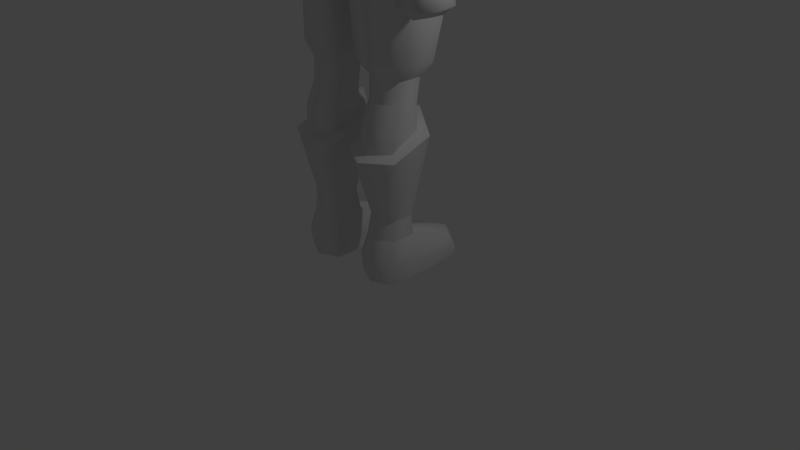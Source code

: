 # Source: swordman_exp.blend  (saved by Blender 2.76.0; exported with 4.5.12 LTS)
import bpy
from mathutils import Matrix  # noqa: F401  (used for matrix-valued properties, if any)

bpy.ops.wm.read_factory_settings(use_empty=True)
scene = bpy.context.scene
scene.name = 'Scene'

# ---- collections
col_collection_1 = bpy.data.collections.new('Collection 1'); scene.collection.children.link(col_collection_1)

# ---- materials (node trees are filled in below, after node groups)
mat_material = bpy.data.materials.new('Material')
mat_material.alpha_threshold = 0.0
mat_material.use_transparent_shadow = False
mat_material.roughness = 0.5
mat_material.line_color = (0.0, 0.0, 0.0, 1.0)

# ---- material node trees

# ---- world
world_world = bpy.data.worlds.new('World'); scene.world = world_world
world_world.color = (0.05088, 0.05088, 0.05088)
world_world.use_sun_shadow = False
world_world.sun_shadow_jitter_overblur = 0.0
world_world.cycles.sampling_method = 'MANUAL'
world_world.cycles.sample_map_resolution = 256

# ---- cameras
cam_camera = bpy.data.cameras.new('Camera')
cam_camera.clip_end = 100.0
cam_camera.lens = 35.0
cam_camera.sensor_width = 32.0
cam_camera.sensor_height = 18.0
cam_camera.ortho_scale = 7.314
cam_camera.dof.focus_distance = 0.0
cam_camera.dof.aperture_fstop = 128.0

# ---- lights
light_lamp = bpy.data.lights.new('Lamp', 'POINT')
light_lamp.transmission_factor = 0.0
light_lamp.cutoff_distance = 30.0
light_lamp.energy = 100.0
light_lamp.shadow_buffer_clip_start = 1.001
light_lamp.shadow_soft_size = 0.1
light_lamp.shadow_maximum_resolution = 0.006
light_lamp.use_absolute_resolution = True
light_lamp.cycles.use_multiple_importance_sampling = False

# ---- meshes
me_cube = bpy.data.meshes.new('Cube')
me_cube.from_pydata([(0.7611, 0.6735, 0.005425), (0.7611, -0.3707, 0.005425), (0.2382, -0.3707, 0.005425), (0.2382, 0.7397, 0.005425), (0.4996, 0.8755, 0.005425), (0.7611, 0.006119, 0.005425), (0.4996, -0.4994, 0.005425), (0.2382, 0.00612, 0.005425), (0.7835, 0.002559, 0.2175), (0.7835, -0.3884, 0.2578), (0.4996, 0.9012, 0.1438), (0.2157, 0.7608, 0.1438), (0.4996, -0.5214, 0.2578), (0.2157, -0.3884, 0.2578), (0.2157, 0.00256, 0.2175), (0.7835, 0.6947, 0.1438), (0.7231, -0.0152, 0.8146), (0.7231, -0.303, 0.8146), (0.4996, 0.8041, 0.3245), (0.2157, 0.6637, 0.3245), (0.5225, -0.4184, 0.8146), (0.3218, -0.303, 0.8146), (0.3023, 0.004277, 0.8146), (0.732, 0.5976, 0.3245), (0.4996, 0.0933, 0.5533), (0.7643, 0.04264, 1.882), (0.7643, -0.3598, 1.682), (0.4996, -0.5034, 1.642), (0.235, -0.3598, 1.682), (0.235, 0.04264, 1.882), (0.4996, 0.1801, 2.017), (0.8836, 0.1259, 1.818), (0.8836, -0.4308, 1.618), (0.4996, -0.6392, 1.593), (0.1156, -0.4308, 1.618), (0.1156, 0.1259, 1.818), (0.4996, 0.3334, 2.049), (0.7484, 0.051, 2.179), (0.7484, -0.2203, 2.217), (0.4995, -0.3553, 2.217), (0.2507, -0.2203, 2.213), (0.2507, 0.051, 2.179), (0.4995, 0.1921, 2.179), (0.7484, 0.1006, 2.486), (0.7484, -0.2089, 2.486), (0.4995, -0.3439, 2.486), (0.2507, -0.2089, 2.486), (0.2507, 0.1006, 2.486), (0.4995, 0.2599, 2.486), (0.9119, 0.1443, 2.676), (0.9119, -0.2142, 2.676), (0.5053, -0.441, 2.676), (0.1448, -0.3265, 2.676), (0.1448, 0.2165, 2.676), (0.5053, 0.3623, 2.676), (0.9461, 0.2512, 3.145), (0.9119, -0.2026, 3.312), (0.5131, -0.4912, 3.301), (0.1566, -0.4088, 3.448), (0.1566, 0.316, 3.429), (0.5053, 0.4557, 3.312), (0.933, 0.2347, 3.844), (0.9215, -0.3483, 3.667), (0.5855, -0.6394, 3.659), (0.5855, 0.4358, 3.827), (0.8598, 0.1578, 4.164), (0.8115, -0.3644, 4.174), (0.4512, -0.6645, 4.231), (0.5849, 0.3968, 4.173), (0.734, 0.1448, 4.516), (0.734, -0.2165, 4.516), (0.4202, -0.5017, 4.566), (0.4188, 0.2903, 4.516), (0.6894, 0.185, 5.04), (0.6894, -0.2375, 4.881), (0.3993, -0.4944, 4.92), (0.3979, 0.2481, 5.033), (0.8251, 0.2251, 5.405), (0.8528, -0.3486, 5.413), (0.48, -0.7425, 5.577), (0.4645, 0.4419, 5.314), (0.8387, 0.2096, 5.98), (0.8454, -0.5853, 5.985), (0.5243, -0.81, 5.959), (0.5366, 0.3891, 6.124), (0.8465, 0.1022, 6.391), (0.8465, -0.6164, 6.381), (0.5445, -0.7261, 6.41), (0.5366, 0.1028, 6.418), (0.5986, -0.2866, 6.762), (0.8465, -0.2589, 6.616), (0.9097, -0.2645, 5.813), (0.295, -0.2714, 6.857), (0.2172, -0.01991, 6.657), (0.2536, -0.1867, 7.01), (0.308, 0.2304, 7.01), (0.4147, 0.3569, 7.693), (0.4603, -0.3499, 7.062), (0.5465, 0.1706, 7.062), (0.4672, 0.1439, 7.524), (0.3791, -0.3693, 7.464), (0.4443, -0.03744, 7.82), (0.4033, 0.405, 7.858), (0.3594, -0.3375, 7.806), (0.2857, -0.04186, 8.017), (0.249, 0.3562, 7.997), (0.1838, -0.2196, 7.995), (0.2047, 0.5362, 7.848), (0.1092, 0.5499, 7.678), (0.0602, 0.5513, 7.56), (0.3243, 0.3533, 7.652), (0.1092, 0.4694, 7.643), (0.0602, 0.4704, 7.557), (0.3235, 0.3753, 7.563), (0.3716, 0.188, 7.503), (0.08885, 0.4524, 7.278), (0.4736, 0.1199, 7.246), (0.3509, 0.3109, 7.26), (0.355, 0.1603, 7.236), (0.3388, 0.3809, 7.376), (0.227, 0.4102, 7.173), (0.1577, 0.5199, 6.831), (0.0781, 0.587, 8.058), (0.2709, 0.3564, 7.5), (0.1137, 0.4153, 7.498), (0.4021, -0.3227, 7.25), (0.209, 0.1059, 6.925), (0.4995, -0.4893, 1.921), (0.7808, -0.3367, 1.921), (0.2199, -0.334, 1.909), (0.7231, 0.006159, 0.5533), (0.7231, -0.3196, 0.5533), (0.4996, -0.4483, 0.5533), (0.2761, -0.3196, 0.5533), (0.2544, 0.02785, 0.5533), (0.5225, 0.08916, 0.8146), (0.9955, -0.2597, 5.841), (1.043, -0.5853, 5.981), (1.194, -0.2589, 6.547), (1.119, -0.5671, 6.33), (1.051, 0.1321, 5.973), (1.122, 0.1022, 6.339), (1.072, -0.2588, 5.804), (1.158, -0.4852, 5.864), (1.56, -0.2582, 6.174), (1.431, -0.5002, 6.085), (1.162, 0.0242, 5.868), (1.437, 0.02552, 6.087), (1.059, -0.2556, 5.387), (1.191, -0.5893, 5.455), (1.458, -0.329, 5.044), (1.386, -0.5194, 5.06), (1.178, -0.1631, 5.017), (1.438, -0.1872, 5.015), (1.04, -0.3488, 4.723), (1.177, -0.5876, 4.67), (1.595, -0.3482, 4.665), (1.444, -0.5743, 4.667), (1.173, -0.1691, 4.697), (1.539, -0.1678, 4.694), (1.103, -0.3637, 4.019), (1.141, -0.5151, 4.018), (1.375, -0.3634, 4.015), (1.295, -0.5066, 4.016), (1.175, -0.1961, 4.357), (1.359, -0.195, 4.35), (1.074, -0.3511, 3.705), (1.124, -0.5979, 3.705), (1.453, -0.3443, 3.7), (1.385, -0.5742, 3.711), (1.157, -0.1121, 3.709), (1.423, -0.1104, 3.701), (1.052, -0.3623, 3.419), (1.118, -0.6002, 3.418), (1.52, -0.3321, 3.412), (1.414, -0.5862, 3.424), (1.163, -0.09945, 3.422), (1.465, -0.09768, 3.414), (1.327, -0.3151, 3.303), (1.285, -0.5227, 3.303), (1.327, -0.1491, 3.303), (1.079, -0.2519, 5.011), (1.19, -0.5337, 5.063), (1.521, -0.255, 5.408), (1.395, -0.5749, 5.453), (1.193, 0.02741, 5.371), (1.451, -0.03575, 5.386), (1.381, -0.08439, 5.755), (1.406, -0.4705, 5.769), (1.462, -0.257, 5.787), (1.085, -0.3633, 4.353), (1.157, -0.5146, 4.353), (1.45, -0.3629, 4.349), (1.355, -0.5061, 4.35), (1.187, -0.1965, 4.023), (1.34, -0.1954, 4.016), (1.183, -0.1961, 3.844), (1.34, -0.195, 3.842), (1.103, -0.3633, 3.845), (1.141, -0.5146, 3.844), (1.295, -0.5061, 3.842), (1.375, -0.3629, 3.841), (1.183, -0.5184, 4.784), (1.382, -0.5042, 4.784), (0.5028, -0.0906, 7.062), (0.4266, -0.08276, 7.496), (0.4396, -0.08223, 7.248), (-0.7611, 0.6735, 0.005425), (-0.7611, -0.3707, 0.005425), (-0.2382, -0.3707, 0.005425), (-0.2382, 0.7397, 0.005425), (-0.4996, 0.8755, 0.005425), (-0.7611, 0.006119, 0.005425), (-0.4996, -0.4994, 0.005425), (-0.2382, 0.00612, 0.005425), (-0.7835, 0.002559, 0.2175), (-0.7835, -0.3884, 0.2578), (-0.4996, 0.9012, 0.1438), (-0.2157, 0.7608, 0.1438), (-0.4996, -0.5214, 0.2578), (-0.2157, -0.3884, 0.2578), (-0.2157, 0.00256, 0.2175), (-0.7835, 0.6947, 0.1438), (-0.7231, -0.0152, 0.8146), (-0.7231, -0.303, 0.8146), (-0.4996, 0.8041, 0.3245), (-0.2157, 0.6637, 0.3245), (-0.5225, -0.4184, 0.8146), (-0.3218, -0.303, 0.8146), (-0.3023, 0.004277, 0.8146), (-0.732, 0.5976, 0.3245), (-0.4996, 0.0933, 0.5533), (-0.7643, 0.04264, 1.882), (-0.7643, -0.3598, 1.682), (-0.4996, -0.5034, 1.642), (-0.235, -0.3598, 1.682), (-0.235, 0.04264, 1.882), (-0.4996, 0.1801, 2.017), (-0.8836, 0.1259, 1.818), (-0.8836, -0.4308, 1.618), (-0.4996, -0.6392, 1.593), (-0.1156, -0.4308, 1.618), (-0.1156, 0.1259, 1.818), (-0.4996, 0.3334, 2.049), (-0.7484, 0.051, 2.179), (-0.7484, -0.2203, 2.217), (-0.4995, -0.3553, 2.217), (-0.2507, -0.2203, 2.213), (-0.2507, 0.051, 2.179), (-0.4995, 0.1921, 2.179), (-0.7484, 0.1006, 2.486), (-0.7484, -0.2089, 2.486), (-0.4995, -0.3439, 2.486), (-0.2507, -0.2089, 2.486), (-0.2507, 0.1006, 2.486), (-0.4995, 0.2599, 2.486), (-0.9119, 0.1443, 2.676), (-0.9119, -0.2142, 2.676), (-0.5053, -0.441, 2.676), (-0.1448, -0.3265, 2.676), (-0.1448, 0.2165, 2.676), (-0.5053, 0.3623, 2.676), (-0.9461, 0.2512, 3.145), (-0.9119, -0.2026, 3.312), (-0.5131, -0.4912, 3.301), (-0.1566, -0.4088, 3.448), (-0.1566, 0.316, 3.429), (-0.5053, 0.4557, 3.312), (-0.933, 0.2347, 3.844), (-0.9215, -0.3483, 3.667), (-0.5855, -0.6394, 3.659), (0.0, -0.7314, 3.659), (0.0, 0.4735, 3.803), (-0.5855, 0.4358, 3.827), (-0.8598, 0.1578, 4.164), (-0.8115, -0.3644, 4.174), (-0.4512, -0.6645, 4.231), (0.0, -0.7314, 4.231), (0.0, 0.4162, 4.164), (-0.5849, 0.3968, 4.173), (-0.734, 0.1448, 4.516), (-0.734, -0.2165, 4.516), (-0.4202, -0.5017, 4.566), (0.0, -0.5438, 4.566), (0.0, 0.3165, 4.511), (-0.4188, 0.2903, 4.516), (-0.6894, 0.185, 5.04), (-0.6894, -0.2375, 4.881), (-0.3993, -0.4944, 4.92), (0.0, -0.4922, 4.92), (0.0, 0.3084, 4.998), (-0.3979, 0.2481, 5.033), (-0.8251, 0.2251, 5.405), (-0.8528, -0.3486, 5.413), (-0.48, -0.7425, 5.577), (0.0, -0.7271, 5.576), (0.0, 0.4835, 5.441), (-0.4645, 0.4419, 5.314), (-0.8387, 0.2096, 5.98), (-0.8454, -0.5853, 5.985), (-0.5243, -0.81, 5.959), (0.0, -0.7678, 5.989), (0.0, 0.3831, 6.134), (-0.5366, 0.3891, 6.124), (-0.8465, 0.1022, 6.391), (-0.8465, -0.6164, 6.381), (-0.5445, -0.7261, 6.41), (0.0, -0.6711, 6.443), (0.0, 0.1205, 6.443), (-0.5366, 0.1028, 6.418), (-0.5986, -0.2866, 6.762), (-0.8465, -0.2589, 6.616), (-0.9097, -0.2645, 5.813), (0.0, -0.3647, 6.87), (-0.295, -0.2714, 6.857), (-0.2172, -0.01991, 6.657), (0.0, -0.3326, 6.997), (0.0, 0.224, 6.835), (-0.2536, -0.1867, 7.01), (-0.308, 0.2304, 7.01), (0.0, 0.5808, 7.6), (-0.4147, 0.3569, 7.693), (0.0, -0.521, 7.047), (-0.4603, -0.3499, 7.062), (-0.5465, 0.1706, 7.062), (-0.4672, 0.1439, 7.524), (0.0, -0.5111, 7.454), (-0.3791, -0.3693, 7.464), (0.0, 0.701, 8.257), (-0.4443, -0.03744, 7.82), (-0.4033, 0.405, 7.858), (0.0, -0.501, 7.774), (-0.3594, -0.3375, 7.806), (0.0, 0.3473, 8.115), (-0.2857, -0.04186, 8.017), (-0.249, 0.3562, 7.997), (0.0, -0.2858, 7.976), (-0.1838, -0.2196, 7.995), (0.0, 0.05711, 8.105), (-0.2047, 0.5362, 7.848), (-0.1092, 0.5499, 7.678), (0.0, 0.6914, 7.295), (-0.0602, 0.5513, 7.56), (-0.3243, 0.3533, 7.652), (-0.1092, 0.4694, 7.643), (0.0, 0.5684, 7.294), (-0.0602, 0.4704, 7.557), (-0.3235, 0.3753, 7.563), (-0.3716, 0.188, 7.503), (-0.08885, 0.4524, 7.278), (0.0, 0.5765, 7.764), (-0.4736, 0.1199, 7.246), (-0.3509, 0.3109, 7.26), (-0.355, 0.1603, 7.236), (-0.3388, 0.3809, 7.376), (0.0, 0.5147, 7.241), (-0.227, 0.4102, 7.173), (0.0, 0.6261, 6.881), (-0.1577, 0.5199, 6.831), (-0.0781, 0.587, 8.058), (-0.2709, 0.3564, 7.5), (-0.1137, 0.4153, 7.498), (0.0, 0.6053, 7.982), (-0.4021, -0.3227, 7.25), (0.0, -0.4797, 7.229), (0.0, 0.496, 6.753), (-0.209, 0.1059, 6.925), (-0.4995, -0.4893, 1.921), (-0.7808, -0.3367, 1.921), (-0.2199, -0.334, 1.909), (-0.7231, 0.006159, 0.5533), (-0.7231, -0.3196, 0.5533), (-0.4996, -0.4483, 0.5533), (-0.2761, -0.3196, 0.5533), (-0.2544, 0.02785, 0.5533), (-0.5225, 0.08916, 0.8146), (-0.9955, -0.2597, 5.841), (-1.043, -0.5853, 5.981), (-1.194, -0.2589, 6.547), (-1.119, -0.5671, 6.33), (-1.051, 0.1321, 5.973), (-1.122, 0.1022, 6.339), (-1.072, -0.2588, 5.804), (-1.158, -0.4852, 5.864), (-1.56, -0.2582, 6.174), (-1.431, -0.5002, 6.085), (-1.162, 0.0242, 5.868), (-1.437, 0.02552, 6.087), (-1.059, -0.2556, 5.387), (-1.191, -0.5893, 5.455), (-1.458, -0.329, 5.044), (-1.386, -0.5194, 5.06), (-1.178, -0.1631, 5.017), (-1.438, -0.1872, 5.015), (-1.04, -0.3488, 4.723), (-1.177, -0.5876, 4.67), (-1.595, -0.3482, 4.665), (-1.444, -0.5743, 4.667), (-1.173, -0.1691, 4.697), (-1.539, -0.1678, 4.694), (-1.103, -0.3637, 4.019), (-1.141, -0.5151, 4.018), (-1.375, -0.3634, 4.015), (-1.295, -0.5066, 4.016), (-1.175, -0.1961, 4.357), (-1.359, -0.195, 4.35), (-1.074, -0.3511, 3.705), (-1.124, -0.5979, 3.705), (-1.453, -0.3443, 3.7), (-1.385, -0.5742, 3.711), (-1.157, -0.1121, 3.709), (-1.423, -0.1104, 3.701), (-1.052, -0.3623, 3.419), (-1.118, -0.6002, 3.418), (-1.52, -0.3321, 3.412), (-1.414, -0.5862, 3.424), (-1.163, -0.09945, 3.422), (-1.465, -0.09768, 3.414), (-1.327, -0.3151, 3.303), (-1.285, -0.5227, 3.303), (-1.327, -0.1491, 3.303), (-1.079, -0.2519, 5.011), (-1.19, -0.5337, 5.063), (-1.521, -0.255, 5.408), (-1.395, -0.5749, 5.453), (-1.193, 0.02741, 5.371), (-1.451, -0.03575, 5.386), (-1.381, -0.08439, 5.755), (-1.406, -0.4705, 5.769), (-1.462, -0.257, 5.787), (-1.085, -0.3633, 4.353), (-1.157, -0.5146, 4.353), (-1.45, -0.3629, 4.349), (-1.355, -0.5061, 4.35), (-1.187, -0.1965, 4.023), (-1.34, -0.1954, 4.016), (-1.183, -0.1961, 3.844), (-1.34, -0.195, 3.842), (-1.103, -0.3633, 3.845), (-1.141, -0.5146, 3.844), (-1.295, -0.5061, 3.842), (-1.375, -0.3629, 3.841), (0.0, -0.4088, 3.448), (0.0, 0.316, 3.429), (-1.183, -0.5184, 4.784), (-1.382, -0.5042, 4.784), (-0.5028, -0.0906, 7.062), (-0.4266, -0.08276, 7.496), (-0.4396, -0.08223, 7.248)], [], [(3, 0, 5, 7), (12, 9, 131, 132), (8, 15, 23, 130), (10, 11, 19, 18), (11, 14, 134, 19), (6, 1, 9, 12), (2, 6, 12, 13), (1, 5, 8, 9), (7, 2, 13, 14), (0, 4, 10, 15), (3, 7, 14, 11), (4, 3, 11, 10), (5, 0, 15, 8), (20, 17, 32, 33), (16, 135, 36, 31), (23, 18, 24, 130), (18, 19, 134, 24), (13, 12, 132, 133), (9, 8, 130, 131), (14, 13, 133), (15, 10, 18, 23), (21, 20, 33, 34), (135, 22, 35, 36), (17, 16, 31, 32), (22, 21, 34, 35), (25, 26, 32, 31), (27, 28, 34, 33), (26, 27, 33, 32), (28, 29, 35, 34), (30, 25, 31, 36), (29, 30, 36, 35), (42, 48, 43), (30, 29, 41, 42), (41, 29, 129, 40), (129, 127, 39, 40), (25, 30, 42, 37), (127, 128, 38, 39), (48, 47, 53, 54), (39, 38, 44, 45), (38, 37, 43, 44), (42, 41, 47, 48), (41, 40, 46, 47), (40, 39, 45, 46), (49, 54, 60, 55), (47, 46, 52, 53), (46, 45, 51, 52), (43, 48, 54, 49), (45, 44, 50, 51), (44, 43, 49, 50), (272, 64, 59), (51, 50, 56, 57), (50, 49, 55, 56), (54, 53, 59, 60), (53, 52, 58, 59), (52, 51, 57, 58), (61, 64, 68, 65), (58, 57, 63), (55, 60, 64, 61), (57, 56, 62, 63), (56, 55, 61, 62), (134, 14, 133), (63, 62, 66, 67), (62, 61, 65, 66), (64, 272, 278, 68), (271, 63, 67, 277), (68, 278, 284, 72), (277, 67, 71, 283), (68, 72, 69, 65), (67, 66, 70, 71), (66, 65, 69, 70), (72, 284, 290, 76), (71, 70, 74, 75), (70, 69, 73, 74), (69, 72, 76, 73), (289, 75, 79, 295), (76, 290, 296, 80), (75, 74, 78, 79), (74, 73, 77, 78), (73, 76, 80, 77), (295, 79, 83, 301), (79, 78, 82, 83), (58, 271, 442), (301, 83, 87, 307), (84, 80, 296, 302), (83, 82, 86, 87), (81, 84, 88), (87, 89, 92, 307), (85, 88, 89, 90), (308, 88, 302), (90, 89, 87, 86), (88, 308, 93), (82, 78, 91), (77, 81, 91), (78, 77, 91), (85, 81, 88), (307, 92, 313), (89, 88, 93, 92), (283, 71, 75, 289), (94, 126, 95), (313, 92, 94, 316), (117, 95, 120), (121, 120, 95), (118, 95, 117), (86, 82, 137, 139), (116, 98, 95, 118), (125, 206, 205, 100), (326, 100, 103, 331), (100, 205, 101, 103), (331, 103, 106, 336), (101, 102, 105, 104), (103, 101, 104, 106), (107, 122, 333), (105, 333, 338, 104), (364, 125, 100, 326), (104, 338, 336, 106), (92, 93, 126, 94), (122, 107, 350, 362), (107, 102, 96, 108), (333, 105, 107), (341, 320, 109), (102, 101, 99, 96), (109, 108, 111, 112), (341, 109, 112, 345), (108, 96, 110, 111), (110, 114, 113), (99, 116, 118, 114), (96, 99, 114, 110), (111, 110, 113, 112), (119, 123, 114), (119, 115, 123), (204, 97, 94), (123, 113, 114), (345, 115, 355), (119, 117, 120), (123, 124, 112, 113), (119, 120, 115), (355, 120, 121, 357), (317, 126, 308), (115, 124, 123), (122, 328, 333), (117, 119, 114, 118), (328, 122, 362), (322, 97, 125, 364), (105, 102, 107), (97, 204, 206, 125), (97, 322, 316, 94), (365, 357, 121), (317, 95, 126), (120, 355, 115), (317, 365, 121, 95), (126, 93, 308), (320, 108, 109), (27, 26, 128, 127), (29, 28, 129), (28, 27, 127, 129), (26, 25, 128), (25, 37, 38, 128), (37, 42, 43), (17, 131, 130, 16), (21, 133, 132, 20), (20, 132, 131, 17), (22, 134, 133, 21), (24, 135, 16, 130), (135, 24, 134, 22), (81, 85, 141, 140), (137, 136, 142, 143), (139, 137, 143, 145), (91, 81, 140, 136), (90, 86, 139, 138), (85, 90, 138, 141), (82, 91, 136, 137), (147, 144, 189, 187), (144, 145, 188, 189), (136, 140, 146, 142), (140, 141, 147, 146), (138, 139, 145, 144), (141, 138, 144, 147), (181, 152, 158, 154), (182, 181, 202), (145, 143, 188), (143, 142, 148, 149), (142, 146, 185, 148), (146, 147, 187), (157, 155, 191, 193), (159, 156, 192, 165), (152, 153, 159, 158), (150, 151, 203), (153, 150, 156, 159), (151, 182, 202, 203), (196, 197, 171, 170), (198, 196, 170, 166), (155, 154, 190, 191), (154, 158, 164, 190), (158, 159, 165, 164), (156, 157, 193, 192), (169, 167, 173, 175), (171, 168, 174, 177), (201, 200, 169, 168), (197, 201, 168, 171), (200, 199, 167, 169), (199, 198, 166, 167), (172, 176, 180, 178), (167, 166, 172, 173), (166, 170, 176, 172), (170, 171, 177, 176), (168, 169, 175, 174), (173, 172, 178, 179), (176, 177, 180), (174, 175, 179, 178), (177, 174, 178, 180), (175, 173, 179), (148, 181, 182, 149), (150, 183, 184, 151), (151, 184, 149, 182), (152, 185, 186, 153), (153, 186, 183, 150), (185, 152, 181, 148), (143, 149, 184, 188), (187, 189, 183, 186), (185, 146, 187, 186), (189, 188, 184, 183), (161, 191, 190, 160), (162, 192, 193, 163), (163, 193, 191, 161), (165, 195, 194, 164), (195, 165, 192, 162), (164, 194, 160, 190), (195, 197, 196, 194), (194, 196, 198, 160), (160, 198, 199, 161), (161, 199, 200, 163), (163, 200, 201, 162), (162, 201, 197, 195), (77, 80, 84, 81), (58, 442, 443, 59), (64, 60, 59), (59, 443, 272), (271, 58, 63), (107, 108, 320, 350), (203, 202, 155, 157), (181, 154, 155, 202), (156, 150, 203, 157), (205, 99, 101), (98, 204, 94, 95), (206, 116, 99, 205), (204, 98, 116, 206), (345, 112, 124, 115), (88, 84, 302), (5, 1, 2, 7), (1, 6, 2), (3, 4, 0), (210, 214, 212, 207), (219, 372, 371, 216), (215, 370, 230, 222), (217, 225, 226, 218), (218, 226, 374, 221), (213, 219, 216, 208), (209, 220, 219, 213), (208, 216, 215, 212), (214, 221, 220, 209), (207, 222, 217, 211), (210, 218, 221, 214), (211, 217, 218, 210), (212, 215, 222, 207), (227, 240, 239, 224), (223, 238, 243, 375), (230, 370, 231, 225), (225, 231, 374, 226), (220, 373, 372, 219), (216, 371, 370, 215), (221, 373, 220), (222, 230, 225, 217), (228, 241, 240, 227), (375, 243, 242, 229), (224, 239, 238, 223), (229, 242, 241, 228), (232, 238, 239, 233), (234, 240, 241, 235), (233, 239, 240, 234), (235, 241, 242, 236), (237, 243, 238, 232), (236, 242, 243, 237), (249, 250, 255), (237, 249, 248, 236), (248, 247, 369, 236), (369, 247, 246, 367), (232, 244, 249, 237), (367, 246, 245, 368), (255, 261, 260, 254), (246, 252, 251, 245), (245, 251, 250, 244), (249, 255, 254, 248), (248, 254, 253, 247), (247, 253, 252, 246), (256, 262, 267, 261), (254, 260, 259, 253), (253, 259, 258, 252), (250, 256, 261, 255), (252, 258, 257, 251), (251, 257, 256, 250), (272, 266, 273), (258, 264, 263, 257), (257, 263, 262, 256), (261, 267, 266, 260), (260, 266, 265, 259), (259, 265, 264, 258), (268, 274, 279, 273), (265, 270, 264), (262, 268, 273, 267), (264, 270, 269, 263), (263, 269, 268, 262), (374, 373, 221), (270, 276, 275, 269), (269, 275, 274, 268), (273, 279, 278, 272), (271, 277, 276, 270), (279, 285, 284, 278), (277, 283, 282, 276), (279, 274, 280, 285), (276, 282, 281, 275), (275, 281, 280, 274), (285, 291, 290, 284), (282, 288, 287, 281), (281, 287, 286, 280), (280, 286, 291, 285), (289, 295, 294, 288), (291, 297, 296, 290), (288, 294, 293, 287), (287, 293, 292, 286), (286, 292, 297, 291), (295, 301, 300, 294), (294, 300, 299, 293), (265, 442, 271), (301, 307, 306, 300), (303, 302, 296, 297), (300, 306, 305, 299), (298, 309, 303), (306, 307, 314, 310), (304, 311, 310, 309), (308, 302, 309), (311, 305, 306, 310), (309, 315, 308), (299, 312, 293), (292, 312, 298), (293, 312, 292), (304, 309, 298), (307, 313, 314), (310, 314, 315, 309), (283, 289, 288, 282), (318, 319, 366), (313, 316, 318, 314), (352, 356, 319), (358, 319, 356), (353, 352, 319), (305, 379, 377, 299), (351, 353, 319, 324), (363, 327, 447, 448), (326, 331, 332, 327), (327, 332, 329, 447), (331, 336, 337, 332), (329, 334, 335, 330), (332, 337, 334, 329), (339, 333, 359), (335, 334, 338, 333), (364, 326, 327, 363), (334, 337, 336, 338), (314, 318, 366, 315), (359, 362, 350, 339), (339, 340, 321, 330), (333, 339, 335), (341, 342, 320), (330, 321, 325, 329), (342, 346, 344, 340), (341, 345, 346, 342), (340, 344, 343, 321), (343, 347, 348), (325, 348, 353, 351), (321, 343, 348, 325), (344, 346, 347, 343), (354, 348, 360), (354, 360, 349), (446, 318, 323), (360, 348, 347), (345, 355, 349), (354, 356, 352), (360, 347, 346, 361), (354, 349, 356), (355, 357, 358, 356), (317, 308, 366), (349, 360, 361), (359, 333, 328), (352, 353, 348, 354), (328, 362, 359), (322, 364, 363, 323), (335, 339, 330), (323, 363, 448, 446), (323, 318, 316, 322), (365, 358, 357), (317, 366, 319), (356, 349, 355), (317, 319, 358, 365), (366, 308, 315), (320, 342, 340), (234, 367, 368, 233), (236, 369, 235), (235, 369, 367, 234), (233, 368, 232), (232, 368, 245, 244), (244, 250, 249), (224, 223, 370, 371), (228, 227, 372, 373), (227, 224, 371, 372), (229, 228, 373, 374), (231, 370, 223, 375), (375, 229, 374, 231), (298, 380, 381, 304), (377, 383, 382, 376), (379, 385, 383, 377), (312, 376, 380, 298), (311, 378, 379, 305), (304, 381, 378, 311), (299, 377, 376, 312), (387, 427, 429, 384), (384, 429, 428, 385), (376, 382, 386, 380), (380, 386, 387, 381), (378, 384, 385, 379), (381, 387, 384, 378), (421, 394, 398, 392), (422, 444, 421), (385, 428, 383), (383, 389, 388, 382), (382, 388, 425, 386), (386, 427, 387), (397, 433, 431, 395), (399, 405, 432, 396), (392, 398, 399, 393), (390, 445, 391), (393, 399, 396, 390), (391, 445, 444, 422), (436, 410, 411, 437), (438, 406, 410, 436), (395, 431, 430, 394), (394, 430, 404, 398), (398, 404, 405, 399), (396, 432, 433, 397), (409, 415, 413, 407), (411, 417, 414, 408), (441, 408, 409, 440), (437, 411, 408, 441), (440, 409, 407, 439), (439, 407, 406, 438), (412, 418, 420, 416), (407, 413, 412, 406), (406, 412, 416, 410), (410, 416, 417, 411), (408, 414, 415, 409), (413, 419, 418, 412), (416, 420, 417), (414, 418, 419, 415), (417, 420, 418, 414), (415, 419, 413), (388, 389, 422, 421), (390, 391, 424, 423), (391, 422, 389, 424), (392, 393, 426, 425), (393, 390, 423, 426), (425, 388, 421, 392), (383, 428, 424, 389), (427, 426, 423, 429), (425, 426, 427, 386), (429, 423, 424, 428), (401, 400, 430, 431), (402, 403, 433, 432), (403, 401, 431, 433), (405, 404, 434, 435), (435, 402, 432, 405), (404, 430, 400, 434), (435, 434, 436, 437), (434, 400, 438, 436), (400, 401, 439, 438), (401, 403, 440, 439), (403, 402, 441, 440), (402, 435, 437, 441), (292, 298, 303, 297), (265, 266, 443, 442), (273, 266, 267), (266, 272, 443), (271, 270, 265), (339, 350, 320, 340), (445, 397, 395, 444), (421, 444, 395, 394), (396, 397, 445, 390), (447, 329, 325), (324, 319, 318, 446), (448, 447, 325, 351), (446, 448, 351, 324), (345, 349, 361, 346), (309, 302, 303), (212, 214, 209, 208), (208, 209, 213), (210, 207, 211)])
me_cube.polygons.foreach_set('use_smooth', [True] * 502)
_k = set([(0, 4), (0, 5), (1, 5), (1, 6), (2, 6), (2, 7), (3, 4), (3, 7), (16, 17), (16, 135), (17, 20), (20, 21), (21, 22), (22, 135), (24, 130), (24, 134), (25, 26), (25, 30), (26, 27), (27, 28), (28, 29), (29, 30), (31, 32), (31, 36), (32, 33), (33, 34), (34, 35), (35, 36), (38, 39), (39, 40), (43, 44), (43, 48), (44, 45), (45, 46), (46, 47), (47, 48), (58, 59), (58, 63), (69, 70), (69, 72), (70, 71), (71, 283), (72, 284), (81, 91), (82, 91), (94, 95), (94, 316), (95, 98), (95, 118), (95, 317), (96, 99), (96, 108), (97, 204), (97, 322), (98, 116), (98, 204), (99, 116), (101, 102), (101, 103), (102, 107), (103, 331), (107, 122), (107, 333), (108, 109), (109, 341), (110, 111), (110, 114), (111, 112), (112, 345), (114, 118), (115, 355), (122, 328), (130, 131), (131, 132), (132, 133), (133, 134), (152, 153), (152, 181), (160, 161), (160, 194), (161, 163), (162, 163), (162, 195), (194, 195), (196, 197), (196, 198), (197, 201), (198, 199), (199, 200), (200, 201), (207, 211), (207, 212), (208, 212), (208, 213), (209, 213), (209, 214), (210, 211), (210, 214), (223, 224), (223, 375), (224, 227), (227, 228), (228, 229), (229, 375), (231, 370), (231, 374), (232, 233), (232, 237), (233, 234), (234, 235), (235, 236), (236, 237), (238, 239), (238, 243), (239, 240), (240, 241), (241, 242), (242, 243), (245, 246), (246, 247), (250, 251), (250, 255), (251, 252), (252, 253), (253, 254), (254, 255), (265, 266), (265, 270), (280, 281), (280, 285), (281, 282), (282, 283), (284, 285), (298, 312), (299, 312), (316, 318), (317, 319), (318, 319), (319, 324), (319, 353), (321, 325), (321, 340), (322, 323), (323, 446), (324, 351), (324, 446), (325, 351), (328, 333), (328, 359), (329, 330), (329, 332), (330, 339), (331, 332), (333, 339), (339, 359), (340, 342), (341, 342), (343, 344), (343, 348), (344, 346), (345, 346), (348, 353), (349, 355), (370, 371), (371, 372), (372, 373), (373, 374), (392, 393), (392, 421), (400, 401), (400, 434), (401, 403), (402, 403), (402, 435), (434, 435), (436, 437), (436, 438), (437, 441), (438, 439), (439, 440), (440, 441)])
me_cube.attributes.new('sharp_edge', 'BOOLEAN', 'EDGE').data.foreach_set('value', [ (min(e.vertices), max(e.vertices)) in _k for e in me_cube.edges])
_uv = me_cube.uv_layers.new(name='UVMap')
_uv.uv.foreach_set('vector', [0.6811, 0.8069, 0.6277, 0.8004, 0.6273, 0.7323, 0.6807, 0.732, 0.4055, 0.648, 0.4352, 0.6364, 0.4507, 0.6701, 0.4192, 0.6807, 0.4731, 0.6146, 0.5221, 0.5703, 0.5251, 0.5877, 0.4966, 0.6565, 0.5479, 0.5663, 0.5689, 0.5759, 0.5634, 0.5902, 0.5456, 0.5803, 0.5689, 0.5759, 0.6021, 0.6295, 0.5699, 0.6599, 0.5634, 0.5902, 0.3948, 0.6241, 0.4243, 0.6114, 0.4352, 0.6364, 0.4055, 0.648, 0.3657, 0.6376, 0.3948, 0.6241, 0.4055, 0.648, 0.3778, 0.6616, 0.4243, 0.6114, 0.4617, 0.5936, 0.4731, 0.6146, 0.4352, 0.6364, 0.3289, 0.6573, 0.3657, 0.6376, 0.3778, 0.6616, 0.3403, 0.6779, 0.5169, 0.5587, 0.5498, 0.5519, 0.5479, 0.5663, 0.5221, 0.5703, 0.577, 0.5661, 0.6169, 0.6176, 0.6021, 0.6295, 0.5689, 0.5759, 0.5498, 0.5519, 0.577, 0.5661, 0.5689, 0.5759, 0.5479, 0.5663, 0.4617, 0.5936, 0.5169, 0.5587, 0.5221, 0.5703, 0.4731, 0.6146, 0.4307, 0.7126, 0.4611, 0.7044, 0.4712, 0.789, 0.439, 0.793, 0.5008, 0.6955, 0.5301, 0.693, 0.5329, 0.8012, 0.5096, 0.7964, 0.5251, 0.5877, 0.5456, 0.5803, 0.533, 0.6561, 0.4966, 0.6565, 0.5456, 0.5803, 0.5634, 0.5902, 0.5699, 0.6599, 0.533, 0.6561, 0.3778, 0.6616, 0.4055, 0.648, 0.4192, 0.6807, 0.3902, 0.6913, 0.4352, 0.6364, 0.4731, 0.6146, 0.4966, 0.6565, 0.4507, 0.6701, 0.3403, 0.6779, 0.3778, 0.6616, 0.3902, 0.6913, 0.5221, 0.5703, 0.5479, 0.5663, 0.5456, 0.5803, 0.5251, 0.5877, 0.4029, 0.7185, 0.4307, 0.7126, 0.439, 0.793, 0.4007, 0.8118, 0.5301, 0.693, 0.5604, 0.6962, 0.5582, 0.797, 0.5329, 0.8012, 0.4611, 0.7044, 0.5008, 0.6955, 0.5096, 0.7964, 0.4712, 0.789, 0.5604, 0.6962, 0.5986, 0.7059, 0.6082, 0.7968, 0.5582, 0.797, 0.5094, 0.8082, 0.4718, 0.8007, 0.4712, 0.789, 0.5096, 0.7964, 0.443, 0.8059, 0.414, 0.8219, 0.4007, 0.8118, 0.439, 0.793, 0.4718, 0.8007, 0.443, 0.8059, 0.439, 0.793, 0.4712, 0.789, 0.599, 0.8098, 0.557, 0.8096, 0.5582, 0.797, 0.6082, 0.7968, 0.5328, 0.8088, 0.5094, 0.8082, 0.5096, 0.7964, 0.5329, 0.8012, 0.557, 0.8096, 0.5328, 0.8088, 0.5329, 0.8012, 0.5582, 0.797, 0.2207, 0.2941, 0.2271, 0.334, 0.1867, 0.3353, 0.2182, 0.2754, 0.245, 0.2517, 0.2547, 0.2851, 0.2207, 0.2941, 0.2547, 0.2851, 0.245, 0.2517, 0.286, 0.2399, 0.2856, 0.2768, 0.07861, 0.2487, 0.1125, 0.2496, 0.109, 0.2892, 0.07462, 0.2844, 0.1869, 0.259, 0.2182, 0.2754, 0.2207, 0.2941, 0.1843, 0.2943, 0.1125, 0.2496, 0.1456, 0.2555, 0.1477, 0.2946, 0.109, 0.2892, 0.2271, 0.334, 0.2654, 0.324, 0.2714, 0.3507, 0.2316, 0.3599, 0.109, 0.2892, 0.1477, 0.2946, 0.1425, 0.3329, 0.1021, 0.3265, 0.1477, 0.2946, 0.1843, 0.2943, 0.1867, 0.3353, 0.1425, 0.3329, 0.2207, 0.2941, 0.2547, 0.2851, 0.2654, 0.324, 0.2271, 0.334, 0.2547, 0.2851, 0.2856, 0.2768, 0.297, 0.3044, 0.2654, 0.324, 0.07462, 0.2844, 0.109, 0.2892, 0.1021, 0.3265, 0.06715, 0.3142, 0.1825, 0.3668, 0.2316, 0.3599, 0.244, 0.4321, 0.1895, 0.4153, 0.2654, 0.324, 0.297, 0.3044, 0.3225, 0.3194, 0.2714, 0.3507, 0.06715, 0.3142, 0.1021, 0.3265, 0.09566, 0.3516, 0.05187, 0.3405, 0.1867, 0.3353, 0.2271, 0.334, 0.2316, 0.3599, 0.1825, 0.3668, 0.1021, 0.3265, 0.1425, 0.3329, 0.1462, 0.3635, 0.09566, 0.3516, 0.1425, 0.3329, 0.1867, 0.3353, 0.1825, 0.3668, 0.1462, 0.3635, 0.297, 0.5053, 0.2307, 0.49, 0.2979, 0.4454, 0.09566, 0.3516, 0.1462, 0.3635, 0.1403, 0.4314, 0.08118, 0.4266, 0.1462, 0.3635, 0.1825, 0.3668, 0.1895, 0.4153, 0.1403, 0.4314, 0.2316, 0.3599, 0.2714, 0.3507, 0.2979, 0.4454, 0.244, 0.4321, 0.2714, 0.3507, 0.3225, 0.3194, 0.3743, 0.3845, 0.2979, 0.4454, 0.05187, 0.3405, 0.09566, 0.3516, 0.08118, 0.4266, 0.03261, 0.4339, 0.1877, 0.4862, 0.2307, 0.49, 0.2208, 0.5279, 0.182, 0.5211, 0.03261, 0.4339, 0.08118, 0.4266, 0.08146, 0.4737, 0.1895, 0.4153, 0.244, 0.4321, 0.2307, 0.49, 0.1877, 0.4862, 0.08118, 0.4266, 0.1403, 0.4314, 0.1284, 0.4704, 0.08146, 0.4737, 0.1403, 0.4314, 0.1895, 0.4153, 0.1877, 0.4862, 0.1284, 0.4704, 0.5699, 0.6599, 0.6021, 0.6295, 0.6093, 0.6803, 0.08146, 0.4737, 0.1284, 0.4704, 0.1261, 0.5244, 0.07658, 0.5382, 0.1284, 0.4704, 0.1877, 0.4862, 0.182, 0.5211, 0.1261, 0.5244, 0.2307, 0.49, 0.297, 0.5053, 0.2851, 0.5463, 0.2208, 0.5279, 0.01125, 0.4819, 0.08146, 0.4737, 0.07658, 0.5382, 0.0247, 0.5513, 0.2208, 0.5279, 0.2851, 0.5463, 0.2719, 0.5868, 0.224, 0.5728, 0.0247, 0.5513, 0.07658, 0.5382, 0.09107, 0.5793, 0.04121, 0.5962, 0.2208, 0.5279, 0.224, 0.5728, 0.1837, 0.5634, 0.182, 0.5211, 0.07658, 0.5382, 0.1261, 0.5244, 0.1407, 0.5649, 0.09107, 0.5793, 0.1261, 0.5244, 0.182, 0.5211, 0.1837, 0.5634, 0.1407, 0.5649, 0.8991, 0.04095, 0.9828, 0.03866, 0.983, 0.1379, 0.9001, 0.1448, 0.9071, 0.9925, 0.8208, 0.9937, 0.833, 0.9345, 0.9087, 0.923, 0.7622, 0.03875, 0.8326, 0.04067, 0.8367, 0.1505, 0.7529, 0.1122, 0.8326, 0.04067, 0.8991, 0.04095, 0.9001, 0.1448, 0.8367, 0.1505, 0.9874, 0.926, 0.9087, 0.923, 0.9, 0.7871, 0.9892, 0.7892, 0.9001, 0.1448, 0.983, 0.1379, 0.983, 0.2252, 0.8902, 0.2126, 0.9087, 0.923, 0.833, 0.9345, 0.8084, 0.8377, 0.9, 0.7871, 0.7529, 0.1122, 0.8367, 0.1505, 0.8131, 0.2352, 0.7087, 0.2267, 0.8367, 0.1505, 0.9001, 0.1448, 0.8902, 0.2126, 0.8131, 0.2352, 0.9892, 0.7892, 0.9, 0.7871, 0.8935, 0.7163, 0.9901, 0.7116, 0.9, 0.7871, 0.8084, 0.8377, 0.8122, 0.711, 0.8935, 0.7163, 0.3743, 0.3845, 0.4166, 0.3709, 0.3851, 0.3974, 0.9901, 0.7116, 0.8935, 0.7163, 0.8904, 0.6341, 0.9898, 0.6244, 0.8915, 0.3633, 0.8902, 0.2126, 0.983, 0.2252, 0.9912, 0.3616, 0.8935, 0.7163, 0.8122, 0.711, 0.8295, 0.628, 0.8904, 0.6341, 0.8146, 0.3516, 0.8915, 0.3633, 0.8896, 0.4408, 0.8904, 0.6341, 0.8862, 0.5333, 0.9434, 0.5217, 0.9898, 0.6244, 0.8302, 0.4432, 0.8896, 0.4408, 0.8862, 0.5333, 0.8323, 0.5397, 0.994, 0.4357, 0.8896, 0.4408, 0.9912, 0.3616, 0.8323, 0.5397, 0.8862, 0.5333, 0.8904, 0.6341, 0.8295, 0.628, 0.8896, 0.4408, 0.994, 0.4357, 0.9573, 0.4861, 0.8122, 0.711, 0.8084, 0.8377, 0.7649, 0.7736, 0.8131, 0.2352, 0.8146, 0.3516, 0.7201, 0.3036, 0.7087, 0.2267, 0.8131, 0.2352, 0.7201, 0.3036, 0.8302, 0.4432, 0.8146, 0.3516, 0.8896, 0.4408, 0.9898, 0.6244, 0.9434, 0.5217, 0.9994, 0.5338, 0.8862, 0.5333, 0.8896, 0.4408, 0.9573, 0.4861, 0.9434, 0.5217, 0.9867, 0.9927, 0.9071, 0.9925, 0.9087, 0.923, 0.9874, 0.926, 0.1223, 0.7861, 0.1982, 0.7637, 0.2251, 0.8098, 0.004808, 0.7853, 0.07134, 0.7315, 0.1223, 0.7861, 0.05092, 0.8236, 0.2359, 0.8822, 0.2251, 0.8098, 0.2791, 0.8602, 0.3116, 0.775, 0.2791, 0.8602, 0.2251, 0.8098, 0.1955, 0.8725, 0.2251, 0.8098, 0.2359, 0.8822, 0.8295, 0.628, 0.8122, 0.711, 0.7727, 0.6963, 0.7771, 0.6277, 0.4905, 0.8548, 0.4786, 0.8403, 0.4816, 0.8133, 0.5049, 0.8437, 0.4457, 0.879, 0.4693, 0.8672, 0.4812, 0.8929, 0.45, 0.9021, 0.4069, 0.9205, 0.45, 0.9021, 0.4663, 0.9323, 0.4274, 0.9571, 0.45, 0.9021, 0.4812, 0.8929, 0.4962, 0.9249, 0.4663, 0.9323, 0.4274, 0.9571, 0.4663, 0.9323, 0.4791, 0.959, 0.4626, 0.9787, 0.4962, 0.9249, 0.5398, 0.9233, 0.5419, 0.9451, 0.4996, 0.9506, 0.4663, 0.9323, 0.4962, 0.9249, 0.4996, 0.9506, 0.4791, 0.959, 0.5677, 0.9273, 0.5845, 0.9592, 0.5528, 0.9785, 0.5419, 0.9451, 0.5528, 0.9785, 0.5128, 0.9878, 0.4996, 0.9506, 0.3968, 0.8928, 0.4457, 0.879, 0.45, 0.9021, 0.4069, 0.9205, 0.4996, 0.9506, 0.5128, 0.9878, 0.4626, 0.9787, 0.4791, 0.959, 0.07134, 0.7315, 0.1478, 0.6818, 0.1982, 0.7637, 0.1223, 0.7861, 0.5845, 0.9592, 0.5677, 0.9273, 0.5974, 0.9179, 0.5958, 0.9482, 0.5677, 0.9273, 0.5398, 0.9233, 0.5361, 0.906, 0.5828, 0.9039, 0.5528, 0.9785, 0.5419, 0.9451, 0.5677, 0.9273, 0.6245, 0.8563, 0.6009, 0.8958, 0.5931, 0.8877, 0.5398, 0.9233, 0.4962, 0.9249, 0.5092, 0.8867, 0.5361, 0.906, 0.5931, 0.8877, 0.5828, 0.9039, 0.5759, 0.8939, 0.5826, 0.8823, 0.6245, 0.8563, 0.5931, 0.8877, 0.5826, 0.8823, 0.6089, 0.8509, 0.5828, 0.9039, 0.5361, 0.906, 0.5438, 0.8975, 0.5759, 0.8939, 0.2418, 0.9936, 0.2015, 0.9467, 0.2487, 0.97, 0.5092, 0.8867, 0.4905, 0.8548, 0.5049, 0.8437, 0.5208, 0.8788, 0.5361, 0.906, 0.5092, 0.8867, 0.5208, 0.8788, 0.5438, 0.8975, 0.3099, 0.9936, 0.2418, 0.9936, 0.2487, 0.97, 0.3238, 0.9673, 0.2497, 0.9118, 0.2569, 0.9496, 0.2015, 0.9467, 0.2497, 0.9118, 0.3212, 0.8914, 0.2569, 0.9496, 0.4595, 0.8495, 0.4394, 0.8606, 0.4305, 0.8335, 0.2569, 0.9496, 0.2487, 0.97, 0.2015, 0.9467, 0.3583, 0.8971, 0.3212, 0.8914, 0.3462, 0.8808, 0.2497, 0.9118, 0.2359, 0.8822, 0.2791, 0.8602, 0.2569, 0.9496, 0.3037, 0.9483, 0.3238, 0.9673, 0.2487, 0.97, 0.2497, 0.9118, 0.2791, 0.8602, 0.3212, 0.8914, 0.3462, 0.8808, 0.2791, 0.8602, 0.3116, 0.775, 0.3606, 0.7803, 0.2553, 0.711, 0.1982, 0.7637, 0.2029, 0.6105, 0.3212, 0.8914, 0.3037, 0.9483, 0.2569, 0.9496, 0.5845, 0.9592, 0.6046, 0.9878, 0.5528, 0.9785, 0.2359, 0.8822, 0.2497, 0.9118, 0.2015, 0.9467, 0.1955, 0.8725, 0.6046, 0.9878, 0.5845, 0.9592, 0.5958, 0.9482, 0.3881, 0.872, 0.4394, 0.8606, 0.4457, 0.879, 0.3968, 0.8928, 0.5419, 0.9451, 0.5398, 0.9233, 0.5677, 0.9273, 0.4394, 0.8606, 0.4595, 0.8495, 0.4693, 0.8672, 0.4457, 0.879, 0.4394, 0.8606, 0.3881, 0.872, 0.3931, 0.8461, 0.4305, 0.8335, 0.3315, 0.736, 0.3606, 0.7803, 0.3116, 0.775, 0.2553, 0.711, 0.2251, 0.8098, 0.1982, 0.7637, 0.2791, 0.8602, 0.3462, 0.8808, 0.3212, 0.8914, 0.2553, 0.711, 0.3315, 0.736, 0.3116, 0.775, 0.2251, 0.8098, 0.1982, 0.7637, 0.1478, 0.6818, 0.2029, 0.6105, 0.6009, 0.8958, 0.5828, 0.9039, 0.5931, 0.8877, 0.1152, 0.22, 0.1475, 0.2292, 0.1456, 0.2555, 0.1125, 0.2496, 0.245, 0.2517, 0.2798, 0.2148, 0.286, 0.2399, 0.08177, 0.2233, 0.1152, 0.22, 0.1125, 0.2496, 0.07861, 0.2487, 0.1475, 0.2292, 0.1869, 0.259, 0.1456, 0.2555, 0.1869, 0.259, 0.1843, 0.2943, 0.1477, 0.2946, 0.1456, 0.2555, 0.1843, 0.2943, 0.2207, 0.2941, 0.1867, 0.3353, 0.4611, 0.7044, 0.4507, 0.6701, 0.4966, 0.6565, 0.5008, 0.6955, 0.4029, 0.7185, 0.3902, 0.6913, 0.4192, 0.6807, 0.4307, 0.7126, 0.4307, 0.7126, 0.4192, 0.6807, 0.4507, 0.6701, 0.4611, 0.7044, 0.5604, 0.6962, 0.5699, 0.6599, 0.6093, 0.6803, 0.5986, 0.7059, 0.533, 0.6561, 0.5301, 0.693, 0.5008, 0.6955, 0.4966, 0.6565, 0.5301, 0.693, 0.533, 0.6561, 0.5699, 0.6599, 0.5604, 0.6962, 0.8146, 0.3516, 0.8302, 0.4432, 0.7743, 0.4441, 0.7702, 0.372, 0.8079, 0.3165, 0.7808, 0.2864, 0.7864, 0.2798, 0.8148, 0.2937, 0.8302, 0.3502, 0.8079, 0.3165, 0.8148, 0.2937, 0.8506, 0.3142, 0.7201, 0.3036, 0.8146, 0.3516, 0.7702, 0.372, 0.7124, 0.3187, 0.8323, 0.5397, 0.8295, 0.628, 0.7771, 0.6277, 0.7642, 0.5547, 0.8302, 0.4432, 0.8323, 0.5397, 0.7642, 0.5547, 0.7743, 0.4441, 0.8122, 0.711, 0.7649, 0.7736, 0.7493, 0.7644, 0.7727, 0.6963, 0.8985, 0.3183, 0.8733, 0.3217, 0.8765, 0.2824, 0.9001, 0.2821, 0.8733, 0.3217, 0.8506, 0.3142, 0.8494, 0.2807, 0.8765, 0.2824, 0.9719, 0.2837, 0.9405, 0.3217, 0.933, 0.2998, 0.9654, 0.2777, 0.9405, 0.3217, 0.9144, 0.3565, 0.8985, 0.3183, 0.933, 0.2998, 0.8691, 0.3691, 0.8302, 0.3502, 0.8506, 0.3142, 0.8733, 0.3217, 0.9144, 0.3565, 0.8691, 0.3691, 0.8733, 0.3217, 0.8985, 0.3183, 0.9406, 0.1818, 0.9254, 0.1844, 0.9258, 0.1467, 0.9513, 0.1481, 0.8274, 0.1882, 0.7945, 0.1807, 0.8274, 0.1532, 0.8506, 0.3142, 0.8148, 0.2937, 0.8494, 0.2807, 0.8148, 0.2937, 0.7864, 0.2798, 0.788, 0.2329, 0.8253, 0.2431, 0.9654, 0.2777, 0.933, 0.2998, 0.925, 0.2403, 0.956, 0.2335, 0.933, 0.2998, 0.8985, 0.3183, 0.9001, 0.2821, 0.8542, 0.1405, 0.8303, 0.1393, 0.8271, 0.1022, 0.8546, 0.1045, 0.8915, 0.147, 0.8752, 0.1441, 0.8761, 0.106, 0.9001, 0.1052, 0.9254, 0.1844, 0.8926, 0.1851, 0.8915, 0.147, 0.9258, 0.1467, 0.8748, 0.1883, 0.8503, 0.189, 0.851, 0.1556, 0.8926, 0.1851, 0.8748, 0.1883, 0.8752, 0.1441, 0.8915, 0.147, 0.8503, 0.189, 0.8274, 0.1882, 0.8274, 0.1532, 0.851, 0.1556, 0.586, 0.2407, 0.5627, 0.2376, 0.5644, 0.2128, 0.5899, 0.2221, 0.6093, 0.2481, 0.586, 0.2407, 0.5899, 0.2221, 0.6151, 0.2332, 0.8303, 0.1393, 0.8006, 0.1462, 0.8079, 0.1004, 0.8271, 0.1022, 0.9513, 0.1481, 0.9258, 0.1467, 0.9233, 0.1048, 0.9458, 0.103, 0.9258, 0.1467, 0.8915, 0.147, 0.9001, 0.1052, 0.9233, 0.1048, 0.8752, 0.1441, 0.8542, 0.1405, 0.8546, 0.1045, 0.8761, 0.106, 0.5122, 0.2154, 0.4861, 0.2204, 0.4768, 0.1831, 0.5099, 0.1771, 0.5644, 0.2128, 0.5387, 0.2149, 0.5401, 0.1736, 0.5683, 0.1749, 0.5359, 0.2374, 0.5107, 0.2373, 0.5122, 0.2154, 0.5387, 0.2149, 0.5627, 0.2376, 0.5359, 0.2374, 0.5387, 0.2149, 0.5644, 0.2128, 0.5107, 0.2373, 0.4882, 0.2392, 0.4861, 0.2204, 0.5122, 0.2154, 0.4882, 0.2392, 0.4688, 0.2441, 0.4618, 0.2305, 0.4861, 0.2204, 0.7917, 0.0446, 0.9632, 0.1386, 0.8973, 0.2319, 0.8056, 0.2336, 0.4861, 0.2204, 0.4618, 0.2305, 0.4493, 0.1917, 0.4768, 0.1831, 0.6151, 0.2332, 0.5899, 0.2221, 0.6019, 0.1851, 0.6319, 0.1966, 0.5899, 0.2221, 0.5644, 0.2128, 0.5683, 0.1749, 0.6019, 0.1851, 0.5387, 0.2149, 0.5122, 0.2154, 0.5099, 0.1771, 0.5401, 0.1736, 0.6305, 0.09154, 0.7917, 0.0446, 0.8056, 0.2336, 0.7006, 0.1996, 0.9632, 0.1386, 0.9393, 0.3243, 0.8973, 0.2319, 0.7913, 0.3622, 0.6305, 0.2865, 0.7006, 0.1996, 0.8056, 0.2336, 0.9393, 0.3243, 0.7913, 0.3622, 0.8056, 0.2336, 0.8973, 0.2319, 0.6305, 0.2865, 0.6305, 0.09154, 0.7006, 0.1996, 0.788, 0.2329, 0.7945, 0.1807, 0.8274, 0.1882, 0.8253, 0.2431, 0.8748, 0.1883, 0.8787, 0.2413, 0.8454, 0.243, 0.8503, 0.189, 0.8503, 0.189, 0.8454, 0.243, 0.8253, 0.2431, 0.8274, 0.1882, 0.9254, 0.1844, 0.925, 0.2403, 0.9003, 0.2401, 0.8926, 0.1851, 0.8926, 0.1851, 0.9003, 0.2401, 0.8787, 0.2413, 0.8748, 0.1883, 0.925, 0.2403, 0.9254, 0.1844, 0.9406, 0.1818, 0.956, 0.2335, 0.8148, 0.2937, 0.8253, 0.2431, 0.8454, 0.243, 0.8494, 0.2807, 0.9001, 0.2821, 0.8765, 0.2824, 0.8787, 0.2413, 0.9003, 0.2401, 0.925, 0.2403, 0.933, 0.2998, 0.9001, 0.2821, 0.9003, 0.2401, 0.8765, 0.2824, 0.8494, 0.2807, 0.8454, 0.243, 0.8787, 0.2413, 0.8308, 0.05909, 0.8271, 0.1022, 0.8079, 0.1004, 0.8111, 0.05997, 0.8757, 0.05882, 0.8761, 0.106, 0.8546, 0.1045, 0.852, 0.05861, 0.852, 0.05861, 0.8546, 0.1045, 0.8271, 0.1022, 0.8308, 0.05909, 0.9001, 0.1052, 0.9007, 0.05933, 0.9218, 0.06123, 0.9233, 0.1048, 0.9007, 0.05933, 0.9001, 0.1052, 0.8761, 0.106, 0.8757, 0.05882, 0.9233, 0.1048, 0.9218, 0.06123, 0.9452, 0.06358, 0.9458, 0.103, 0.9007, 0.05933, 0.9027, 0.03324, 0.926, 0.03633, 0.9218, 0.06123, 0.9218, 0.06123, 0.926, 0.03633, 0.9493, 0.04377, 0.9452, 0.06358, 0.8111, 0.05997, 0.8088, 0.0397, 0.8282, 0.03488, 0.8308, 0.05909, 0.8308, 0.05909, 0.8282, 0.03488, 0.8507, 0.03298, 0.852, 0.05861, 0.852, 0.05861, 0.8507, 0.03298, 0.8759, 0.03307, 0.8757, 0.05882, 0.8757, 0.05882, 0.8759, 0.03307, 0.9027, 0.03324, 0.9007, 0.05933, 0.8131, 0.2352, 0.8902, 0.2126, 0.8915, 0.3633, 0.8146, 0.3516, 0.3743, 0.3845, 0.3851, 0.3974, 0.3164, 0.4583, 0.2979, 0.4454, 0.2307, 0.49, 0.244, 0.4321, 0.2979, 0.4454, 0.2979, 0.4454, 0.3164, 0.4583, 0.297, 0.5053, 0.01125, 0.4819, 0.03261, 0.4339, 0.08146, 0.4737, 0.5677, 0.9273, 0.5828, 0.9039, 0.6009, 0.8958, 0.5974, 0.9179, 0.851, 0.1556, 0.8274, 0.1532, 0.8303, 0.1393, 0.8542, 0.1405, 0.7945, 0.1807, 0.8006, 0.1462, 0.8303, 0.1393, 0.8274, 0.1532, 0.8752, 0.1441, 0.8748, 0.1883, 0.851, 0.1556, 0.8542, 0.1405, 0.4812, 0.8929, 0.5092, 0.8867, 0.4962, 0.9249, 0.4786, 0.8403, 0.4595, 0.8495, 0.4305, 0.8335, 0.4816, 0.8133, 0.4693, 0.8672, 0.4905, 0.8548, 0.5092, 0.8867, 0.4812, 0.8929, 0.4595, 0.8495, 0.4786, 0.8403, 0.4905, 0.8548, 0.4693, 0.8672, 0.3583, 0.8971, 0.3238, 0.9673, 0.3037, 0.9483, 0.3212, 0.8914, 0.8896, 0.4408, 0.8915, 0.3633, 0.9912, 0.3616, 0.6273, 0.7323, 0.6271, 0.6939, 0.6805, 0.6936, 0.6807, 0.732, 0.6271, 0.6939, 0.6537, 0.6806, 0.6805, 0.6936, 0.6811, 0.8069, 0.6545, 0.8209, 0.6277, 0.8004, 0.6811, 0.8069, 0.6807, 0.732, 0.6273, 0.7323, 0.6277, 0.8004, 0.4055, 0.648, 0.4192, 0.6807, 0.4507, 0.6701, 0.4352, 0.6364, 0.4731, 0.6146, 0.4966, 0.6565, 0.5251, 0.5877, 0.5221, 0.5703, 0.5479, 0.5663, 0.5456, 0.5803, 0.5634, 0.5902, 0.5689, 0.5759, 0.5689, 0.5759, 0.5634, 0.5902, 0.5699, 0.6599, 0.6021, 0.6295, 0.3948, 0.6241, 0.4055, 0.648, 0.4352, 0.6364, 0.4243, 0.6114, 0.3657, 0.6376, 0.3778, 0.6616, 0.4055, 0.648, 0.3948, 0.6241, 0.4243, 0.6114, 0.4352, 0.6364, 0.4731, 0.6146, 0.4617, 0.5936, 0.3289, 0.6573, 0.3403, 0.6779, 0.3778, 0.6616, 0.3657, 0.6376, 0.5169, 0.5587, 0.5221, 0.5703, 0.5479, 0.5663, 0.5498, 0.5519, 0.577, 0.5661, 0.5689, 0.5759, 0.6021, 0.6295, 0.6169, 0.6176, 0.5498, 0.5519, 0.5479, 0.5663, 0.5689, 0.5759, 0.577, 0.5661, 0.4617, 0.5936, 0.4731, 0.6146, 0.5221, 0.5703, 0.5169, 0.5587, 0.4307, 0.7126, 0.439, 0.793, 0.4712, 0.789, 0.4611, 0.7044, 0.5008, 0.6955, 0.5096, 0.7964, 0.5329, 0.8012, 0.5301, 0.693, 0.5251, 0.5877, 0.4966, 0.6565, 0.533, 0.6561, 0.5456, 0.5803, 0.5456, 0.5803, 0.533, 0.6561, 0.5699, 0.6599, 0.5634, 0.5902, 0.3778, 0.6616, 0.3902, 0.6913, 0.4192, 0.6807, 0.4055, 0.648, 0.4352, 0.6364, 0.4507, 0.6701, 0.4966, 0.6565, 0.4731, 0.6146, 0.3403, 0.6779, 0.3902, 0.6913, 0.3778, 0.6616, 0.5221, 0.5703, 0.5251, 0.5877, 0.5456, 0.5803, 0.5479, 0.5663, 0.4029, 0.7185, 0.4007, 0.8118, 0.439, 0.793, 0.4307, 0.7126, 0.5301, 0.693, 0.5329, 0.8012, 0.5582, 0.797, 0.5604, 0.6962, 0.4611, 0.7044, 0.4712, 0.789, 0.5096, 0.7964, 0.5008, 0.6955, 0.5604, 0.6962, 0.5582, 0.797, 0.6082, 0.7968, 0.5986, 0.7059, 0.5094, 0.8082, 0.5096, 0.7964, 0.4712, 0.789, 0.4718, 0.8007, 0.443, 0.8059, 0.439, 0.793, 0.4007, 0.8118, 0.414, 0.8219, 0.4718, 0.8007, 0.4712, 0.789, 0.439, 0.793, 0.443, 0.8059, 0.599, 0.8098, 0.6082, 0.7968, 0.5582, 0.797, 0.557, 0.8096, 0.5328, 0.8088, 0.5329, 0.8012, 0.5096, 0.7964, 0.5094, 0.8082, 0.557, 0.8096, 0.5582, 0.797, 0.5329, 0.8012, 0.5328, 0.8088, 0.2207, 0.2941, 0.1867, 0.3353, 0.2271, 0.334, 0.2182, 0.2754, 0.2207, 0.2941, 0.2547, 0.2851, 0.245, 0.2517, 0.2547, 0.2851, 0.2856, 0.2768, 0.286, 0.2399, 0.245, 0.2517, 0.07861, 0.2487, 0.07462, 0.2844, 0.109, 0.2892, 0.1125, 0.2496, 0.1869, 0.259, 0.1843, 0.2943, 0.2207, 0.2941, 0.2182, 0.2754, 0.1125, 0.2496, 0.109, 0.2892, 0.1477, 0.2946, 0.1456, 0.2555, 0.2271, 0.334, 0.2316, 0.3599, 0.2714, 0.3507, 0.2654, 0.324, 0.109, 0.2892, 0.1021, 0.3265, 0.1425, 0.3329, 0.1477, 0.2946, 0.1477, 0.2946, 0.1425, 0.3329, 0.1867, 0.3353, 0.1843, 0.2943, 0.2207, 0.2941, 0.2271, 0.334, 0.2654, 0.324, 0.2547, 0.2851, 0.2547, 0.2851, 0.2654, 0.324, 0.297, 0.3044, 0.2856, 0.2768, 0.07462, 0.2844, 0.06715, 0.3142, 0.1021, 0.3265, 0.109, 0.2892, 0.1825, 0.3668, 0.1895, 0.4153, 0.244, 0.4321, 0.2316, 0.3599, 0.2654, 0.324, 0.2714, 0.3507, 0.3225, 0.3194, 0.297, 0.3044, 0.06715, 0.3142, 0.05187, 0.3405, 0.09566, 0.3516, 0.1021, 0.3265, 0.1867, 0.3353, 0.1825, 0.3668, 0.2316, 0.3599, 0.2271, 0.334, 0.1021, 0.3265, 0.09566, 0.3516, 0.1462, 0.3635, 0.1425, 0.3329, 0.1425, 0.3329, 0.1462, 0.3635, 0.1825, 0.3668, 0.1867, 0.3353, 0.297, 0.5053, 0.2979, 0.4454, 0.2307, 0.49, 0.09566, 0.3516, 0.08118, 0.4266, 0.1403, 0.4314, 0.1462, 0.3635, 0.1462, 0.3635, 0.1403, 0.4314, 0.1895, 0.4153, 0.1825, 0.3668, 0.2316, 0.3599, 0.244, 0.4321, 0.2979, 0.4454, 0.2714, 0.3507, 0.2714, 0.3507, 0.2979, 0.4454, 0.3743, 0.3845, 0.3225, 0.3194, 0.05187, 0.3405, 0.03261, 0.4339, 0.08118, 0.4266, 0.09566, 0.3516, 0.1877, 0.4862, 0.182, 0.5211, 0.2208, 0.5279, 0.2307, 0.49, 0.03261, 0.4339, 0.08146, 0.4737, 0.08118, 0.4266, 0.1895, 0.4153, 0.1877, 0.4862, 0.2307, 0.49, 0.244, 0.4321, 0.08118, 0.4266, 0.08146, 0.4737, 0.1284, 0.4704, 0.1403, 0.4314, 0.1403, 0.4314, 0.1284, 0.4704, 0.1877, 0.4862, 0.1895, 0.4153, 0.5699, 0.6599, 0.6093, 0.6803, 0.6021, 0.6295, 0.08146, 0.4737, 0.07658, 0.5382, 0.1261, 0.5244, 0.1284, 0.4704, 0.1284, 0.4704, 0.1261, 0.5244, 0.182, 0.5211, 0.1877, 0.4862, 0.2307, 0.49, 0.2208, 0.5279, 0.2851, 0.5463, 0.297, 0.5053, 0.01125, 0.4819, 0.0247, 0.5513, 0.07658, 0.5382, 0.08146, 0.4737, 0.2208, 0.5279, 0.224, 0.5728, 0.2719, 0.5868, 0.2851, 0.5463, 0.0247, 0.5513, 0.04121, 0.5962, 0.09107, 0.5793, 0.07658, 0.5382, 0.2208, 0.5279, 0.182, 0.5211, 0.1837, 0.5634, 0.224, 0.5728, 0.07658, 0.5382, 0.09107, 0.5793, 0.1407, 0.5649, 0.1261, 0.5244, 0.1261, 0.5244, 0.1407, 0.5649, 0.1837, 0.5634, 0.182, 0.5211, 0.8991, 0.04095, 0.9001, 0.1448, 0.983, 0.1379, 0.9828, 0.03866, 0.9071, 0.9925, 0.9087, 0.923, 0.833, 0.9345, 0.8208, 0.9937, 0.7622, 0.03875, 0.7529, 0.1122, 0.8367, 0.1505, 0.8326, 0.04067, 0.8326, 0.04067, 0.8367, 0.1505, 0.9001, 0.1448, 0.8991, 0.04095, 0.9874, 0.926, 0.9892, 0.7892, 0.9, 0.7871, 0.9087, 0.923, 0.9001, 0.1448, 0.8902, 0.2126, 0.983, 0.2252, 0.983, 0.1379, 0.9087, 0.923, 0.9, 0.7871, 0.8084, 0.8377, 0.833, 0.9345, 0.7529, 0.1122, 0.7087, 0.2267, 0.8131, 0.2352, 0.8367, 0.1505, 0.8367, 0.1505, 0.8131, 0.2352, 0.8902, 0.2126, 0.9001, 0.1448, 0.9892, 0.7892, 0.9901, 0.7116, 0.8935, 0.7163, 0.9, 0.7871, 0.9, 0.7871, 0.8935, 0.7163, 0.8122, 0.711, 0.8084, 0.8377, 0.3743, 0.3845, 0.3851, 0.3974, 0.4166, 0.3709, 0.9901, 0.7116, 0.9898, 0.6244, 0.8904, 0.6341, 0.8935, 0.7163, 0.8915, 0.3633, 0.9912, 0.3616, 0.983, 0.2252, 0.8902, 0.2126, 0.8935, 0.7163, 0.8904, 0.6341, 0.8295, 0.628, 0.8122, 0.711, 0.8146, 0.3516, 0.8896, 0.4408, 0.8915, 0.3633, 0.8904, 0.6341, 0.9898, 0.6244, 0.9434, 0.5217, 0.8862, 0.5333, 0.8302, 0.4432, 0.8323, 0.5397, 0.8862, 0.5333, 0.8896, 0.4408, 0.994, 0.4357, 0.9912, 0.3616, 0.8896, 0.4408, 0.8323, 0.5397, 0.8295, 0.628, 0.8904, 0.6341, 0.8862, 0.5333, 0.8896, 0.4408, 0.9573, 0.4861, 0.994, 0.4357, 0.8122, 0.711, 0.7649, 0.7736, 0.8084, 0.8377, 0.8131, 0.2352, 0.7201, 0.3036, 0.8146, 0.3516, 0.7087, 0.2267, 0.7201, 0.3036, 0.8131, 0.2352, 0.8302, 0.4432, 0.8896, 0.4408, 0.8146, 0.3516, 0.9898, 0.6244, 0.9994, 0.5338, 0.9434, 0.5217, 0.8862, 0.5333, 0.9434, 0.5217, 0.9573, 0.4861, 0.8896, 0.4408, 0.9867, 0.9927, 0.9874, 0.926, 0.9087, 0.923, 0.9071, 0.9925, 0.1223, 0.7861, 0.2251, 0.8098, 0.1982, 0.7637, 0.004808, 0.7853, 0.05092, 0.8236, 0.1223, 0.7861, 0.07134, 0.7315, 0.2359, 0.8822, 0.2791, 0.8602, 0.2251, 0.8098, 0.3116, 0.775, 0.2251, 0.8098, 0.2791, 0.8602, 0.1955, 0.8725, 0.2359, 0.8822, 0.2251, 0.8098, 0.8295, 0.628, 0.7771, 0.6277, 0.7727, 0.6963, 0.8122, 0.711, 0.4905, 0.8548, 0.5049, 0.8437, 0.4816, 0.8133, 0.4786, 0.8403, 0.4457, 0.879, 0.45, 0.9021, 0.4812, 0.8929, 0.4693, 0.8672, 0.4069, 0.9205, 0.4274, 0.9571, 0.4663, 0.9323, 0.45, 0.9021, 0.45, 0.9021, 0.4663, 0.9323, 0.4962, 0.9249, 0.4812, 0.8929, 0.4274, 0.9571, 0.4626, 0.9787, 0.4791, 0.959, 0.4663, 0.9323, 0.4962, 0.9249, 0.4996, 0.9506, 0.5419, 0.9451, 0.5398, 0.9233, 0.4663, 0.9323, 0.4791, 0.959, 0.4996, 0.9506, 0.4962, 0.9249, 0.5677, 0.9273, 0.5528, 0.9785, 0.5845, 0.9592, 0.5419, 0.9451, 0.4996, 0.9506, 0.5128, 0.9878, 0.5528, 0.9785, 0.3968, 0.8928, 0.4069, 0.9205, 0.45, 0.9021, 0.4457, 0.879, 0.4996, 0.9506, 0.4791, 0.959, 0.4626, 0.9787, 0.5128, 0.9878, 0.07134, 0.7315, 0.1223, 0.7861, 0.1982, 0.7637, 0.1478, 0.6818, 0.5845, 0.9592, 0.5958, 0.9482, 0.5974, 0.9179, 0.5677, 0.9273, 0.5677, 0.9273, 0.5828, 0.9039, 0.5361, 0.906, 0.5398, 0.9233, 0.5528, 0.9785, 0.5677, 0.9273, 0.5419, 0.9451, 0.6245, 0.8563, 0.5931, 0.8877, 0.6009, 0.8958, 0.5398, 0.9233, 0.5361, 0.906, 0.5092, 0.8867, 0.4962, 0.9249, 0.5931, 0.8877, 0.5826, 0.8823, 0.5759, 0.8939, 0.5828, 0.9039, 0.6245, 0.8563, 0.6089, 0.8509, 0.5826, 0.8823, 0.5931, 0.8877, 0.5828, 0.9039, 0.5759, 0.8939, 0.5438, 0.8975, 0.5361, 0.906, 0.2418, 0.9936, 0.2487, 0.97, 0.2015, 0.9467, 0.5092, 0.8867, 0.5208, 0.8788, 0.5049, 0.8437, 0.4905, 0.8548, 0.5361, 0.906, 0.5438, 0.8975, 0.5208, 0.8788, 0.5092, 0.8867, 0.3099, 0.9936, 0.3238, 0.9673, 0.2487, 0.97, 0.2418, 0.9936, 0.2497, 0.9118, 0.2015, 0.9467, 0.2569, 0.9496, 0.2497, 0.9118, 0.2569, 0.9496, 0.3212, 0.8914, 0.4595, 0.8495, 0.4305, 0.8335, 0.4394, 0.8606, 0.2569, 0.9496, 0.2015, 0.9467, 0.2487, 0.97, 0.3583, 0.8971, 0.3462, 0.8808, 0.3212, 0.8914, 0.2497, 0.9118, 0.2791, 0.8602, 0.2359, 0.8822, 0.2569, 0.9496, 0.2487, 0.97, 0.3238, 0.9673, 0.3037, 0.9483, 0.2497, 0.9118, 0.3212, 0.8914, 0.2791, 0.8602, 0.3462, 0.8808, 0.3606, 0.7803, 0.3116, 0.775, 0.2791, 0.8602, 0.2553, 0.711, 0.2029, 0.6105, 0.1982, 0.7637, 0.3212, 0.8914, 0.2569, 0.9496, 0.3037, 0.9483, 0.5845, 0.9592, 0.5528, 0.9785, 0.6046, 0.9878, 0.2359, 0.8822, 0.1955, 0.8725, 0.2015, 0.9467, 0.2497, 0.9118, 0.6046, 0.9878, 0.5958, 0.9482, 0.5845, 0.9592, 0.3881, 0.872, 0.3968, 0.8928, 0.4457, 0.879, 0.4394, 0.8606, 0.5419, 0.9451, 0.5677, 0.9273, 0.5398, 0.9233, 0.4394, 0.8606, 0.4457, 0.879, 0.4693, 0.8672, 0.4595, 0.8495, 0.4394, 0.8606, 0.4305, 0.8335, 0.3931, 0.8461, 0.3881, 0.872, 0.3315, 0.736, 0.3116, 0.775, 0.3606, 0.7803, 0.2553, 0.711, 0.1982, 0.7637, 0.2251, 0.8098, 0.2791, 0.8602, 0.3212, 0.8914, 0.3462, 0.8808, 0.2553, 0.711, 0.2251, 0.8098, 0.3116, 0.775, 0.3315, 0.736, 0.1982, 0.7637, 0.2029, 0.6105, 0.1478, 0.6818, 0.6009, 0.8958, 0.5931, 0.8877, 0.5828, 0.9039, 0.1152, 0.22, 0.1125, 0.2496, 0.1456, 0.2555, 0.1475, 0.2292, 0.245, 0.2517, 0.286, 0.2399, 0.2798, 0.2148, 0.08177, 0.2233, 0.07861, 0.2487, 0.1125, 0.2496, 0.1152, 0.22, 0.1475, 0.2292, 0.1456, 0.2555, 0.1869, 0.259, 0.1869, 0.259, 0.1456, 0.2555, 0.1477, 0.2946, 0.1843, 0.2943, 0.1843, 0.2943, 0.1867, 0.3353, 0.2207, 0.2941, 0.4611, 0.7044, 0.5008, 0.6955, 0.4966, 0.6565, 0.4507, 0.6701, 0.4029, 0.7185, 0.4307, 0.7126, 0.4192, 0.6807, 0.3902, 0.6913, 0.4307, 0.7126, 0.4611, 0.7044, 0.4507, 0.6701, 0.4192, 0.6807, 0.5604, 0.6962, 0.5986, 0.7059, 0.6093, 0.6803, 0.5699, 0.6599, 0.533, 0.6561, 0.4966, 0.6565, 0.5008, 0.6955, 0.5301, 0.693, 0.5301, 0.693, 0.5604, 0.6962, 0.5699, 0.6599, 0.533, 0.6561, 0.8146, 0.3516, 0.7702, 0.372, 0.7743, 0.4441, 0.8302, 0.4432, 0.8079, 0.3165, 0.8148, 0.2937, 0.7864, 0.2798, 0.7808, 0.2864, 0.8302, 0.3502, 0.8506, 0.3142, 0.8148, 0.2937, 0.8079, 0.3165, 0.7201, 0.3036, 0.7124, 0.3187, 0.7702, 0.372, 0.8146, 0.3516, 0.8323, 0.5397, 0.7642, 0.5547, 0.7771, 0.6277, 0.8295, 0.628, 0.8302, 0.4432, 0.7743, 0.4441, 0.7642, 0.5547, 0.8323, 0.5397, 0.8122, 0.711, 0.7727, 0.6963, 0.7493, 0.7644, 0.7649, 0.7736, 0.8985, 0.3183, 0.9001, 0.2821, 0.8765, 0.2824, 0.8733, 0.3217, 0.8733, 0.3217, 0.8765, 0.2824, 0.8494, 0.2807, 0.8506, 0.3142, 0.9719, 0.2837, 0.9654, 0.2777, 0.933, 0.2998, 0.9405, 0.3217, 0.9405, 0.3217, 0.933, 0.2998, 0.8985, 0.3183, 0.9144, 0.3565, 0.8691, 0.3691, 0.8733, 0.3217, 0.8506, 0.3142, 0.8302, 0.3502, 0.9144, 0.3565, 0.8985, 0.3183, 0.8733, 0.3217, 0.8691, 0.3691, 0.9406, 0.1818, 0.9513, 0.1481, 0.9258, 0.1467, 0.9254, 0.1844, 0.8274, 0.1882, 0.8274, 0.1532, 0.7945, 0.1807, 0.8506, 0.3142, 0.8494, 0.2807, 0.8148, 0.2937, 0.8148, 0.2937, 0.8253, 0.2431, 0.788, 0.2329, 0.7864, 0.2798, 0.9654, 0.2777, 0.956, 0.2335, 0.925, 0.2403, 0.933, 0.2998, 0.933, 0.2998, 0.9001, 0.2821, 0.8985, 0.3183, 0.8542, 0.1405, 0.8546, 0.1045, 0.8271, 0.1022, 0.8303, 0.1393, 0.8915, 0.147, 0.9001, 0.1052, 0.8761, 0.106, 0.8752, 0.1441, 0.9254, 0.1844, 0.9258, 0.1467, 0.8915, 0.147, 0.8926, 0.1851, 0.8748, 0.1883, 0.851, 0.1556, 0.8503, 0.189, 0.8926, 0.1851, 0.8915, 0.147, 0.8752, 0.1441, 0.8748, 0.1883, 0.8503, 0.189, 0.851, 0.1556, 0.8274, 0.1532, 0.8274, 0.1882, 0.586, 0.2407, 0.5899, 0.2221, 0.5644, 0.2128, 0.5627, 0.2376, 0.6093, 0.2481, 0.6151, 0.2332, 0.5899, 0.2221, 0.586, 0.2407, 0.8303, 0.1393, 0.8271, 0.1022, 0.8079, 0.1004, 0.8006, 0.1462, 0.9513, 0.1481, 0.9458, 0.103, 0.9233, 0.1048, 0.9258, 0.1467, 0.9258, 0.1467, 0.9233, 0.1048, 0.9001, 0.1052, 0.8915, 0.147, 0.8752, 0.1441, 0.8761, 0.106, 0.8546, 0.1045, 0.8542, 0.1405, 0.5122, 0.2154, 0.5099, 0.1771, 0.4768, 0.1831, 0.4861, 0.2204, 0.5644, 0.2128, 0.5683, 0.1749, 0.5401, 0.1736, 0.5387, 0.2149, 0.5359, 0.2374, 0.5387, 0.2149, 0.5122, 0.2154, 0.5107, 0.2373, 0.5627, 0.2376, 0.5644, 0.2128, 0.5387, 0.2149, 0.5359, 0.2374, 0.5107, 0.2373, 0.5122, 0.2154, 0.4861, 0.2204, 0.4882, 0.2392, 0.4882, 0.2392, 0.4861, 0.2204, 0.4618, 0.2305, 0.4688, 0.2441, 0.7917, 0.0446, 0.8056, 0.2336, 0.8973, 0.2319, 0.9632, 0.1386, 0.4861, 0.2204, 0.4768, 0.1831, 0.4493, 0.1917, 0.4618, 0.2305, 0.6151, 0.2332, 0.6319, 0.1966, 0.6019, 0.1851, 0.5899, 0.2221, 0.5899, 0.2221, 0.6019, 0.1851, 0.5683, 0.1749, 0.5644, 0.2128, 0.5387, 0.2149, 0.5401, 0.1736, 0.5099, 0.1771, 0.5122, 0.2154, 0.6305, 0.09154, 0.7006, 0.1996, 0.8056, 0.2336, 0.7917, 0.0446, 0.9632, 0.1386, 0.8973, 0.2319, 0.9393, 0.3243, 0.7913, 0.3622, 0.8056, 0.2336, 0.7006, 0.1996, 0.6305, 0.2865, 0.9393, 0.3243, 0.8973, 0.2319, 0.8056, 0.2336, 0.7913, 0.3622, 0.6305, 0.2865, 0.7006, 0.1996, 0.6305, 0.09154, 0.788, 0.2329, 0.8253, 0.2431, 0.8274, 0.1882, 0.7945, 0.1807, 0.8748, 0.1883, 0.8503, 0.189, 0.8454, 0.243, 0.8787, 0.2413, 0.8503, 0.189, 0.8274, 0.1882, 0.8253, 0.2431, 0.8454, 0.243, 0.9254, 0.1844, 0.8926, 0.1851, 0.9003, 0.2401, 0.925, 0.2403, 0.8926, 0.1851, 0.8748, 0.1883, 0.8787, 0.2413, 0.9003, 0.2401, 0.925, 0.2403, 0.956, 0.2335, 0.9406, 0.1818, 0.9254, 0.1844, 0.8148, 0.2937, 0.8494, 0.2807, 0.8454, 0.243, 0.8253, 0.2431, 0.9001, 0.2821, 0.9003, 0.2401, 0.8787, 0.2413, 0.8765, 0.2824, 0.925, 0.2403, 0.9003, 0.2401, 0.9001, 0.2821, 0.933, 0.2998, 0.8765, 0.2824, 0.8787, 0.2413, 0.8454, 0.243, 0.8494, 0.2807, 0.8308, 0.05909, 0.8111, 0.05997, 0.8079, 0.1004, 0.8271, 0.1022, 0.8757, 0.05882, 0.852, 0.05861, 0.8546, 0.1045, 0.8761, 0.106, 0.852, 0.05861, 0.8308, 0.05909, 0.8271, 0.1022, 0.8546, 0.1045, 0.9001, 0.1052, 0.9233, 0.1048, 0.9218, 0.06123, 0.9007, 0.05933, 0.9007, 0.05933, 0.8757, 0.05882, 0.8761, 0.106, 0.9001, 0.1052, 0.9233, 0.1048, 0.9458, 0.103, 0.9452, 0.06358, 0.9218, 0.06123, 0.9007, 0.05933, 0.9218, 0.06123, 0.926, 0.03633, 0.9027, 0.03324, 0.9218, 0.06123, 0.9452, 0.06358, 0.9493, 0.04377, 0.926, 0.03633, 0.8111, 0.05997, 0.8308, 0.05909, 0.8282, 0.03488, 0.8088, 0.0397, 0.8308, 0.05909, 0.852, 0.05861, 0.8507, 0.03298, 0.8282, 0.03488, 0.852, 0.05861, 0.8757, 0.05882, 0.8759, 0.03307, 0.8507, 0.03298, 0.8757, 0.05882, 0.9007, 0.05933, 0.9027, 0.03324, 0.8759, 0.03307, 0.8131, 0.2352, 0.8146, 0.3516, 0.8915, 0.3633, 0.8902, 0.2126, 0.3743, 0.3845, 0.2979, 0.4454, 0.3164, 0.4583, 0.3851, 0.3974, 0.2307, 0.49, 0.2979, 0.4454, 0.244, 0.4321, 0.2979, 0.4454, 0.297, 0.5053, 0.3164, 0.4583, 0.01125, 0.4819, 0.08146, 0.4737, 0.03261, 0.4339, 0.5677, 0.9273, 0.5974, 0.9179, 0.6009, 0.8958, 0.5828, 0.9039, 0.851, 0.1556, 0.8542, 0.1405, 0.8303, 0.1393, 0.8274, 0.1532, 0.7945, 0.1807, 0.8274, 0.1532, 0.8303, 0.1393, 0.8006, 0.1462, 0.8752, 0.1441, 0.8542, 0.1405, 0.851, 0.1556, 0.8748, 0.1883, 0.4812, 0.8929, 0.4962, 0.9249, 0.5092, 0.8867, 0.4786, 0.8403, 0.4816, 0.8133, 0.4305, 0.8335, 0.4595, 0.8495, 0.4693, 0.8672, 0.4812, 0.8929, 0.5092, 0.8867, 0.4905, 0.8548, 0.4595, 0.8495, 0.4693, 0.8672, 0.4905, 0.8548, 0.4786, 0.8403, 0.3583, 0.8971, 0.3212, 0.8914, 0.3037, 0.9483, 0.3238, 0.9673, 0.8896, 0.4408, 0.9912, 0.3616, 0.8915, 0.3633, 0.6273, 0.7323, 0.6807, 0.732, 0.6805, 0.6936, 0.6271, 0.6939, 0.6271, 0.6939, 0.6805, 0.6936, 0.6537, 0.6806, 0.6811, 0.8069, 0.6277, 0.8004, 0.6545, 0.8209])
me_cube.materials.append(mat_material)
me_cube.use_remesh_preserve_volume = False
me_cube.use_remesh_preserve_attributes = False
me_cube.use_mirror_vertex_groups = False
me_cube.update()
arm_armature = bpy.data.armatures.new('Armature')  # bones are not reproduced

# ---- objects
ob_armature = bpy.data.objects.new('Armature', arm_armature)
ob_cube = bpy.data.objects.new('Cube', me_cube)
ob_lamp = bpy.data.objects.new('Lamp', light_lamp)
ob_camera = bpy.data.objects.new('Camera', cam_camera)

# ---- transforms, parenting, visibility, modifiers, constraints
ob_armature.location = (-0.003722, -0.1053, 3.789)
ob_armature.scale = (0.7605, 0.7605, 0.7605)
ob_armature.show_in_front = True
ob_armature.lineart.crease_threshold = 0.0
ob_cube.parent = ob_armature
ob_cube.matrix_parent_inverse = Matrix(((1.315, 0.0, 0.0, 0.004894), (0.0, 1.315, -3.725e-09, 0.1385), (0.0, 0.0, 1.315, -4.981), (0.0, 0.0, 0.0, 1.0)))
ob_cube.location = (0.0, 0.0, 0.0)
ob_cube.lock_rotations_4d = False
ob_cube.empty_display_type = 'ARROWS'
ob_cube.lineart.crease_threshold = 0.0
_vg = ob_cube.vertex_groups.new(name='face')
_vg.add([92, 93, 94, 95, 110, 111, 112, 113, 114, 115, 117, 118, 119, 120, 121, 123, 124, 126, 308, 313, 314, 315, 316, 317, 318, 319, 343, 344, 345, 346, 347, 348, 349, 352, 353, 354, 355, 356, 357, 358, 360, 361, 365, 366], 1.0, 'REPLACE')
_vg = ob_cube.vertex_groups.new(name='helmet')
_vg.add([94, 95, 96, 97, 98, 99, 100, 101, 102, 103, 104, 105, 106, 107, 108, 109, 110, 111, 112, 114, 116, 118, 122, 125, 204, 205, 206, 316, 318, 319, 320, 321, 322, 323, 324, 325, 326, 327, 328, 329, 330, 331, 332, 333, 334, 335, 336, 337, 338, 339, 340, 341, 342, 343, 344, 345, 346, 348, 350, 351, 353, 359, 362, 363, 364, 446, 447, 448], 1.0, 'REPLACE')
_vg = ob_cube.vertex_groups.new(name='torso')
_vg.add([69, 70, 71, 72, 73, 74, 75, 76, 77, 78, 79, 80, 81, 82, 83, 84, 85, 86, 87, 88, 89, 90, 91, 92, 93, 136, 137, 138, 139, 140, 141, 280, 281, 282, 283, 284, 285, 286, 287, 288, 289, 290, 291, 292, 293, 294, 295, 296, 297, 298, 299, 300, 301, 302, 303, 304, 305, 306, 307, 308, 309, 310, 311, 312, 313, 314, 315, 376, 377, 378, 379, 380, 381], 1.0, 'REPLACE')
_vg = ob_cube.vertex_groups.new(name='arm')
_vg.add([136, 137, 138, 139, 140, 141, 142, 143, 144, 145, 146, 147, 148, 149, 150, 151, 152, 153, 154, 155, 156, 157, 158, 159, 160, 161, 162, 163, 164, 165, 181, 182, 183, 184, 185, 186, 187, 188, 189, 190, 191, 192, 193, 194, 195, 196, 197, 198, 199, 200, 201, 202, 203, 376, 377, 378, 379, 380, 381, 382, 383, 384, 385, 386, 387, 388, 389, 390, 391, 392, 393, 394, 395, 396, 397, 398, 399, 400, 401, 402, 403, 404, 405, 421, 422, 423, 424, 425, 426, 427, 428, 429, 430, 431, 432, 433, 434, 435, 436, 437, 438, 439, 440, 441, 444, 445], 1.0, 'REPLACE')
_vg = ob_cube.vertex_groups.new(name='leg')
_vg.add([25, 26, 27, 28, 29, 30, 37, 38, 39, 40, 41, 42, 43, 44, 45, 46, 47, 48, 49, 50, 51, 52, 53, 54, 55, 56, 57, 58, 59, 60, 61, 62, 63, 64, 65, 66, 67, 68, 69, 70, 71, 72, 127, 128, 129, 232, 233, 234, 235, 236, 237, 244, 245, 246, 247, 248, 249, 250, 251, 252, 253, 254, 255, 256, 257, 258, 259, 260, 261, 262, 263, 264, 265, 266, 267, 268, 269, 270, 271, 272, 273, 274, 275, 276, 277, 278, 279, 280, 281, 282, 283, 284, 285, 367, 368, 369, 442, 443], 1.0, 'REPLACE')
_vg = ob_cube.vertex_groups.new(name='boot')
_vg.add([0, 1, 2, 3, 4, 5, 6, 7, 8, 9, 10, 11, 12, 13, 14, 15, 16, 17, 18, 19, 20, 21, 22, 23, 24, 25, 26, 27, 28, 29, 30, 31, 32, 33, 34, 35, 36, 130, 131, 132, 133, 134, 135, 207, 208, 209, 210, 211, 212, 213, 214, 215, 216, 217, 218, 219, 220, 221, 222, 223, 224, 225, 226, 227, 228, 229, 230, 231, 232, 233, 234, 235, 236, 237, 238, 239, 240, 241, 242, 243, 370, 371, 372, 373, 374, 375], 1.0, 'REPLACE')
_vg = ob_cube.vertex_groups.new(name='Root')
for _i, _w in zip([46, 51, 52, 53, 57, 58, 59, 60, 61, 62, 63, 64, 65, 66, 67, 68, 69, 70, 71, 72, 73, 74, 75, 76, 77, 78, 79, 80, 253, 258, 259, 260, 264, 265, 266, 267, 268, 269, 270, 271, 272, 273, 274, 275, 276, 277, 278, 279, 280, 281, 282, 283, 284, 285, 286, 287, 288, 289, 290, 291, 292, 293, 294, 296, 297, 442, 443], [0.003527, 0.01436, 0.08272, 0.07838, 0.174, 0.7467, 0.7156, 0.1569, 0.003691, 0.05547, 0.2465, 0.1291, 0.08687, 0.1856, 0.6581, 0.2076, 0.481, 0.4686, 0.6357, 0.5949, 0.1258, 0.1771, 0.1519, 0.1303, 0.03965, 0.04213, 0.001695, 0.05095, 0.003103, 0.0142, 0.08262, 0.07806, 0.1743, 0.7507, 0.7182, 0.1568, 0.004274, 0.05577, 0.2467, 0.7652, 0.7467, 0.1287, 0.08747, 0.1862, 0.6604, 0.8052, 0.7709, 0.2076, 0.4845, 0.4719, 0.6387, 0.7381, 0.794, 0.5981, 0.1253, 0.1765, 0.1508, 0.1109, 0.1286, 0.1295, 0.03873, 0.04115, 0.001044, 0.01466, 0.05047, 0.7991, 0.7541]): _vg.add([_i], _w, 'REPLACE')
_vg = ob_cube.vertex_groups.new(name='Spine')
for _i, _w in zip([65, 66, 67, 68, 69, 70, 71, 72, 73, 74, 75, 76, 77, 78, 79, 80, 81, 82, 83, 84, 85, 86, 87, 88, 89, 90, 91, 92, 93, 94, 95, 97, 121, 126, 136, 137, 138, 139, 140, 141, 146, 204, 274, 275, 276, 277, 278, 279, 280, 281, 282, 283, 284, 285, 286, 287, 288, 289, 290, 291, 292, 293, 294, 295, 296, 297, 298, 299, 300, 301, 302, 303, 304, 305, 306, 307, 308, 309, 310, 311, 312, 313, 314, 315, 316, 317, 318, 319, 357, 358, 365, 366, 376, 377, 378, 379, 380, 381, 386, 446], [0.006929, 0.05215, 0.07547, 0.03589, 0.1914, 0.2238, 0.24, 0.1733, 0.7358, 0.6822, 0.7778, 0.7841, 0.712, 0.6668, 0.7921, 0.8415, 0.2814, 0.1903, 0.6313, 0.6899, 0.1786, 0.1224, 0.3244, 0.6011, 0.3887, 0.1431, 0.1966, 0.1858, 0.7225, 0.06437, 0.04901, 0.0004983, 0.07041, 0.1146, 0.03521, 0.06123, 0.008863, 0.01811, 0.09402, 0.04821, 0.002874, 0.002666, 0.006734, 0.05184, 0.07481, 0.06582, 0.02579, 0.03507, 0.1906, 0.2231, 0.2387, 0.2073, 0.1344, 0.1722, 0.7385, 0.6852, 0.7805, 0.8639, 0.8312, 0.7865, 0.7146, 0.6697, 0.7941, 0.9034, 0.9064, 0.8434, 0.2824, 0.1909, 0.6333, 0.8472, 0.8778, 0.6923, 0.1797, 0.1227, 0.3251, 0.7417, 0.8784, 0.6049, 0.3919, 0.1442, 0.1973, 0.1195, 0.1843, 0.7268, 0.05135, 0.1613, 0.06267, 0.047, 0.05786, 0.07025, 0.08426, 0.1129, 0.0354, 0.06142, 0.009244, 0.01836, 0.09437, 0.04873, 0.003076, 0.0008658]): _vg.add([_i], _w, 'REPLACE')
_vg = ob_cube.vertex_groups.new(name='RShoulder')
for _i, _w in zip([73, 74, 75, 76, 77, 78, 79, 80, 81, 82, 83, 84, 85, 86, 87, 88, 89, 90, 91, 92, 93, 136, 137, 138, 139, 140, 141, 142, 143, 144, 145, 146, 147, 148, 149, 150, 151, 152, 153, 154, 156, 157, 158, 159, 181, 182, 183, 184, 185, 186, 187, 188, 189, 202, 203, 295, 301, 302, 307], [0.07107, 0.05239, 0.01472, 0.01762, 0.2168, 0.2627, 0.1566, 0.07736, 0.6958, 0.7909, 0.32, 0.2685, 0.7959, 0.8414, 0.5803, 0.3201, 0.3543, 0.7798, 0.7834, 0.08184, 0.05287, 0.953, 0.9316, 0.9582, 0.9564, 0.8975, 0.9434, 0.9995, 0.986, 0.9872, 0.987, 0.9704, 0.9796, 0.9984, 0.9884, 0.8828, 0.8818, 0.9395, 0.8779, 0.07348, 0.0985, 0.05188, 0.08136, 0.1569, 0.9372, 0.9127, 0.9791, 0.9833, 0.9896, 0.9807, 0.9895, 0.9914, 0.9923, 0.1613, 0.1473, 0.01852, 0.05992, 0.04513, 0.06774]): _vg.add([_i], _w, 'REPLACE')
_vg = ob_cube.vertex_groups.new(name='RElbow')
for _i, _w in zip([150, 151, 152, 153, 154, 155, 156, 157, 158, 159, 160, 161, 162, 163, 164, 165, 168, 170, 171, 181, 182, 190, 191, 192, 193, 194, 195, 196, 197, 198, 199, 200, 201, 202, 203], [0.1169, 0.118, 0.06038, 0.1217, 0.9263, 1.016, 0.8996, 0.9471, 0.9177, 0.8412, 0.9196, 0.9386, 0.8759, 0.9325, 0.9812, 0.9725, 0.04622, 0.06399, 0.06764, 0.06279, 0.08721, 0.9941, 0.9978, 0.9783, 0.9904, 0.8464, 0.8282, 0.1898, 0.2097, 0.1134, 0.07246, 0.0855, 0.1635, 0.8386, 0.8523]): _vg.add([_i], _w, 'REPLACE')
_vg = ob_cube.vertex_groups.new(name='RHand')
for _i, _w in zip([160, 161, 162, 163, 166, 167, 168, 169, 170, 171, 172, 173, 174, 175, 176, 177, 178, 179, 180, 194, 195, 196, 197, 198, 199, 200, 201], [0.0802, 0.06137, 0.1232, 0.06729, 0.9782, 0.9859, 0.9518, 0.9778, 0.9359, 0.9323, 0.9962, 0.9977, 0.9873, 0.9945, 0.9827, 0.9797, 0.9941, 0.9979, 0.9877, 0.1526, 0.1704, 0.81, 0.79, 0.8865, 0.9275, 0.9145, 0.8363]): _vg.add([_i], _w, 'REPLACE')
_vg = ob_cube.vertex_groups.new(name='Head')
for _i, _w in zip([86, 87, 88, 89, 90, 92, 93, 94, 95, 96, 97, 98, 99, 100, 101, 102, 103, 104, 105, 106, 107, 108, 109, 110, 111, 112, 113, 114, 115, 116, 117, 118, 119, 120, 121, 122, 123, 124, 125, 126, 204, 205, 206, 301, 305, 306, 307, 308, 309, 310, 311, 313, 314, 315, 316, 317, 318, 319, 320, 321, 322, 323, 324, 325, 326, 327, 328, 329, 330, 331, 332, 333, 334, 335, 336, 337, 338, 339, 340, 341, 342, 343, 344, 345, 346, 347, 348, 349, 350, 351, 352, 353, 354, 355, 356, 357, 358, 359, 360, 361, 362, 363, 364, 365, 366, 446, 447, 448], [0.009482, 0.07585, 0.0702, 0.2516, 0.07435, 0.7262, 0.2194, 0.9116, 0.9454, 0.9965, 0.9658, 0.9724, 0.9948, 0.9939, 0.9983, 0.9978, 0.998, 0.9992, 0.9986, 0.999, 0.9977, 0.9956, 0.9936, 0.9956, 0.9949, 0.9934, 0.9943, 0.9934, 0.9839, 0.9845, 0.9822, 0.9813, 0.9879, 0.9744, 0.9242, 0.9982, 0.9927, 0.9922, 0.9847, 0.8734, 0.9655, 0.9947, 0.9852, 0.003025, 0.009426, 0.07585, 0.1215, 0.0738, 0.06923, 0.2511, 0.07418, 0.8431, 0.7296, 0.2165, 0.9317, 0.8275, 0.9142, 0.9467, 0.9945, 0.9966, 0.9681, 0.967, 0.9733, 0.9951, 0.9945, 0.9942, 0.9984, 0.9984, 0.9979, 0.9981, 0.9981, 0.9989, 0.9993, 0.9986, 0.9992, 0.999, 0.9997, 0.9977, 0.9957, 0.9871, 0.9936, 0.9958, 0.995, 0.9867, 0.9935, 0.9945, 0.9937, 0.9841, 0.9967, 0.9851, 0.9827, 0.982, 0.9882, 0.9815, 0.9748, 0.9377, 0.9244, 0.9982, 0.9929, 0.9923, 0.9979, 0.9854, 0.9857, 0.9095, 0.8757, 0.9668, 0.995, 0.9859]): _vg.add([_i], _w, 'REPLACE')
_vg = ob_cube.vertex_groups.new(name='LShoulder')
for _i, _w in zip([286, 287, 288, 291, 292, 293, 294, 295, 297, 298, 299, 300, 301, 302, 303, 304, 305, 306, 307, 309, 310, 311, 312, 314, 315, 376, 377, 378, 379, 380, 381, 382, 383, 384, 385, 386, 387, 388, 389, 390, 391, 392, 393, 394, 396, 397, 398, 399, 421, 422, 423, 424, 425, 426, 427, 428, 429, 444, 445], [0.07004, 0.05146, 0.01332, 0.0162, 0.2152, 0.2608, 0.1551, 0.01797, 0.07637, 0.6951, 0.7905, 0.3183, 0.05965, 0.0444, 0.2665, 0.7952, 0.8411, 0.5796, 0.06758, 0.3174, 0.3516, 0.779, 0.783, 0.08008, 0.05145, 0.953, 0.9314, 0.958, 0.9562, 0.8973, 0.9432, 0.9995, 0.986, 0.9872, 0.9869, 0.9703, 0.9795, 0.9984, 0.9883, 0.8828, 0.8818, 0.9395, 0.8779, 0.07342, 0.09854, 0.05191, 0.08136, 0.157, 0.9372, 0.9126, 0.9791, 0.9833, 0.9896, 0.9807, 0.9895, 0.9914, 0.9923, 0.1613, 0.1474]): _vg.add([_i], _w, 'REPLACE')
_vg = ob_cube.vertex_groups.new(name='LElbow')
for _i, _w in zip([390, 391, 392, 393, 394, 395, 396, 397, 398, 399, 400, 401, 402, 403, 404, 405, 408, 410, 411, 421, 422, 430, 431, 432, 433, 434, 435, 436, 437, 438, 439, 440, 441, 444, 445], [0.117, 0.1181, 0.06038, 0.1217, 0.9263, 1.016, 0.8996, 0.947, 0.9177, 0.8411, 0.9197, 0.9386, 0.8759, 0.9325, 0.9812, 0.9725, 0.04629, 0.06399, 0.06765, 0.06276, 0.08724, 0.9941, 0.9978, 0.9783, 0.9904, 0.8464, 0.8282, 0.1898, 0.2097, 0.1134, 0.07241, 0.08559, 0.1636, 0.8386, 0.8523]): _vg.add([_i], _w, 'REPLACE')
_vg = ob_cube.vertex_groups.new(name='LHand')
for _i, _w in zip([400, 401, 402, 403, 406, 407, 408, 409, 410, 411, 412, 413, 414, 415, 416, 417, 418, 419, 420, 434, 435, 436, 437, 438, 439, 440, 441], [0.08014, 0.06132, 0.1232, 0.06735, 0.9782, 0.9859, 0.9518, 0.9777, 0.9359, 0.9322, 0.9962, 0.9977, 0.9873, 0.9945, 0.9827, 0.9796, 0.9941, 0.9979, 0.9877, 0.1526, 0.1704, 0.81, 0.79, 0.8866, 0.9276, 0.9144, 0.8362]): _vg.add([_i], _w, 'REPLACE')
_vg = ob_cube.vertex_groups.new(name='RHip')
for _i, _w in zip([25, 26, 27, 28, 29, 30, 31, 32, 33, 34, 35, 36, 37, 38, 39, 40, 41, 42, 43, 44, 45, 46, 47, 48, 49, 50, 51, 52, 53, 54, 55, 56, 57, 58, 59, 60, 61, 62, 63, 64, 65, 66, 67, 68, 69, 70, 71, 72, 73, 74, 75, 76, 127, 128, 129, 265, 266, 271, 272, 277, 278, 284, 442, 443], [0.09898, 0.07312, 0.06869, 0.0828, 0.1531, 0.2302, 0.04014, 0.02265, 0.02949, 0.04057, 0.06977, 0.1615, 0.9033, 0.8613, 0.8132, 0.8078, 0.8185, 0.8578, 0.99, 0.9714, 0.9451, 0.9261, 0.9426, 0.9725, 0.9962, 0.9897, 0.9524, 0.8972, 0.9063, 0.9755, 0.9771, 0.9785, 0.811, 0.2082, 0.2332, 0.8298, 0.9663, 0.9333, 0.7197, 0.8481, 0.8802, 0.7544, 0.2436, 0.7339, 0.307, 0.2875, 0.1037, 0.2112, 0.0616, 0.08401, 0.01287, 0.03556, 0.2126, 0.205, 0.2131, 0.03214, 0.04671, 0.1095, 0.1209, 0.06349, 0.09489, 0.0175, 0.09937, 0.1221]): _vg.add([_i], _w, 'REPLACE')
_vg = ob_cube.vertex_groups.new(name='RKnee')
for _i, _w in zip([1, 2, 5, 6, 7, 8, 9, 12, 13, 14, 16, 17, 20, 21, 22, 24, 25, 26, 27, 28, 29, 30, 31, 32, 33, 34, 35, 36, 37, 38, 39, 40, 41, 42, 44, 45, 46, 47, 127, 128, 129, 130, 131, 132, 133, 134, 135], [0.2297, 0.2321, 0.07097, 0.3139, 0.07952, 0.08258, 0.3783, 0.4242, 0.3758, 0.103, 0.9607, 0.9408, 0.9292, 0.9298, 0.9338, 0.04118, 0.9003, 0.9225, 0.9255, 0.9117, 0.8447, 0.7694, 0.9528, 0.9564, 0.9511, 0.9459, 0.9265, 0.8386, 0.09635, 0.1375, 0.1831, 0.1856, 0.1772, 0.1411, 0.0006205, 0.03255, 0.04069, 0.01668, 0.7846, 0.7933, 0.7836, 0.09504, 0.5003, 0.5431, 0.5069, 0.1448, 0.9682]): _vg.add([_i], _w, 'REPLACE')
_vg = ob_cube.vertex_groups.new(name='RFoot')
for _i, _w in zip([0, 1, 2, 3, 4, 5, 6, 7, 8, 9, 10, 11, 12, 13, 14, 15, 16, 17, 18, 19, 20, 21, 22, 23, 24, 130, 131, 132, 133, 134, 135], [0.9942, 0.7703, 0.7678, 0.9934, 0.9984, 0.929, 0.686, 0.9204, 0.9174, 0.6216, 0.9999, 0.9944, 0.5757, 0.624, 0.8969, 0.9974, 0.02887, 0.05757, 0.9996, 0.9778, 0.06825, 0.06773, 0.06435, 0.9952, 0.9544, 0.905, 0.4994, 0.4565, 0.4927, 0.855, 0.01189]): _vg.add([_i], _w, 'REPLACE')
_vg = ob_cube.vertex_groups.new(name='LHip')
for _i, _w in zip([58, 59, 232, 233, 234, 235, 236, 237, 238, 239, 240, 241, 242, 243, 244, 245, 246, 247, 248, 249, 250, 251, 252, 253, 254, 255, 256, 257, 258, 259, 260, 261, 262, 263, 264, 265, 266, 267, 268, 269, 270, 271, 272, 273, 274, 275, 276, 277, 278, 279, 280, 281, 282, 284, 285, 286, 287, 288, 291, 367, 368, 369, 442, 443], [0.03251, 0.04696, 0.1006, 0.0736, 0.06863, 0.08225, 0.1516, 0.2289, 0.04174, 0.02331, 0.02939, 0.03971, 0.06872, 0.1608, 0.901, 0.8604, 0.8136, 0.8093, 0.8206, 0.8591, 0.9897, 0.9711, 0.9454, 0.927, 0.9436, 0.9729, 0.9961, 0.9895, 0.9526, 0.8977, 0.907, 0.9758, 0.9768, 0.9782, 0.8109, 0.2045, 0.2308, 0.83, 0.966, 0.933, 0.7196, 0.1089, 0.1207, 0.8487, 0.8798, 0.7542, 0.2421, 0.06313, 0.09483, 0.7345, 0.3047, 0.2853, 0.1022, 0.01687, 0.2093, 0.06056, 0.08263, 0.0113, 0.03385, 0.2126, 0.2056, 0.2124, 0.09803, 0.1211]): _vg.add([_i], _w, 'REPLACE')
_vg = ob_cube.vertex_groups.new(name='LKnee')
for _i, _w in zip([208, 209, 212, 213, 214, 215, 216, 219, 220, 221, 223, 224, 227, 228, 229, 231, 232, 233, 234, 235, 236, 237, 238, 239, 240, 241, 242, 243, 244, 245, 246, 247, 248, 249, 251, 252, 253, 254, 367, 368, 369, 370, 371, 372, 373, 374, 375], [0.2298, 0.2319, 0.07115, 0.3139, 0.07909, 0.08305, 0.3784, 0.4242, 0.3757, 0.1021, 0.9596, 0.9403, 0.9294, 0.9305, 0.935, 0.03254, 0.8987, 0.922, 0.9256, 0.9123, 0.8462, 0.7706, 0.952, 0.956, 0.9512, 0.9465, 0.9277, 0.8394, 0.09867, 0.1384, 0.1827, 0.1842, 0.1752, 0.1399, 0.001147, 0.03211, 0.03944, 0.01531, 0.7847, 0.7926, 0.7843, 0.09687, 0.5005, 0.5431, 0.5067, 0.1423, 0.9683]): _vg.add([_i], _w, 'REPLACE')
_vg = ob_cube.vertex_groups.new(name='LFoot')
for _i, _w in zip([207, 208, 209, 210, 211, 212, 213, 214, 215, 216, 217, 218, 219, 220, 221, 222, 223, 224, 225, 226, 227, 228, 229, 230, 231, 370, 371, 372, 373, 374, 375], [0.9941, 0.7702, 0.7681, 0.9935, 0.9984, 0.9288, 0.686, 0.9209, 0.9169, 0.6215, 0.9999, 0.9945, 0.5757, 0.6241, 0.8978, 0.9974, 0.03116, 0.05799, 0.9997, 0.9783, 0.06806, 0.06703, 0.06329, 0.9951, 0.9587, 0.9031, 0.4993, 0.4565, 0.4929, 0.8574, 0.01168]): _vg.add([_i], _w, 'REPLACE')
_m = ob_cube.modifiers.new('EdgeSplit', 'EDGE_SPLIT')
_m.use_edge_angle = False
_m = ob_cube.modifiers.new('Armature', 'ARMATURE')
_m.object = ob_armature
ob_lamp.location = (4.076, 1.005, 5.904)
ob_lamp.rotation_euler = (0.6503, 0.05522, 1.866)
ob_lamp.lock_rotations_4d = False
ob_lamp.empty_display_type = 'ARROWS'
ob_lamp.color = (0.0, 0.0, 0.0, 0.0)
ob_lamp.lineart.crease_threshold = 0.0
ob_camera.location = (7.481, -6.508, 5.344)
ob_camera.rotation_euler = (1.109, 0.01082, 0.8149)
ob_camera.lock_rotations_4d = False
ob_camera.empty_display_type = 'ARROWS'
ob_camera.color = (0.0, 0.0, 0.0, 0.0)
ob_camera.display_type = 'WIRE'
ob_camera.lineart.crease_threshold = 0.0

# ---- collection membership
col_collection_1.objects.link(ob_armature)
col_collection_1.objects.link(ob_cube)
col_collection_1.objects.link(ob_lamp)
col_collection_1.objects.link(ob_camera)

# ---- scene / render settings (as saved in the file)
scene.camera = ob_camera
scene.frame_start = 1; scene.frame_end = 250; scene.frame_set(3)
scene.render.engine = 'BLENDER_EEVEE_NEXT'
scene.render.resolution_percentage = 50
scene.render.dither_intensity = 0.0
scene.cycles.use_denoising = False
scene.cycles.samples = 10
scene.cycles.sampling_pattern = 'TABULATED_SOBOL'
scene.cycles.light_sampling_threshold = 0.0
scene.cycles.use_adaptive_sampling = False
scene.cycles.use_light_tree = False
scene.cycles.blur_glossy = 0.0
scene.cycles.pixel_filter_type = 'GAUSSIAN'
scene.cycles.sample_clamp_indirect = 0.0
scene.view_settings.view_transform = 'Standard'
bpy.context.view_layer.update()

